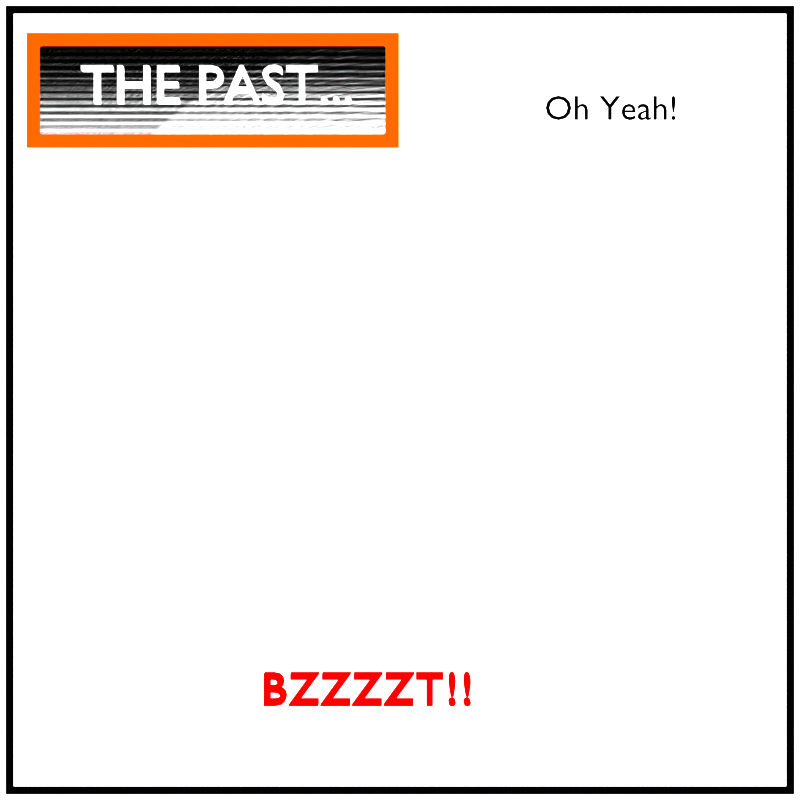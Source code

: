 # Source: comic_default_wip.blend  (saved by Blender 2.92.15; exported with 4.5.12 LTS)
import bpy
from mathutils import Matrix  # noqa: F401  (used for matrix-valued properties, if any)

bpy.ops.wm.read_factory_settings(use_empty=True)
scene = bpy.context.scene
scene.name = 'Cover'

# ---- collections
col_linked_materials = bpy.data.collections.new('Linked Materials'); scene.collection.children.link(col_linked_materials)
col_backstage = bpy.data.collections.new('Backstage'); scene.collection.children.link(col_backstage)

# ---- materials (node trees are filled in below, after node groups)
mat_l_wordballoon = bpy.data.materials.new('L_Wordballoon')
mat_l_wordballoon.use_transparent_shadow = False
mat_l_wordballoonoutlinedark = bpy.data.materials.new('L_WordballoonOutlineDark')
mat_l_wordballoonoutlinedark.use_transparent_shadow = False
mat_l_wordballoonoutlinelight = bpy.data.materials.new('L_WordballoonOutlineLight')
mat_l_wordballoonoutlinelight.use_backface_culling = True
mat_l_wordballoontext = bpy.data.materials.new('L_WordballoonText')
mat_l_wordballoontext.use_backface_culling = True
mat_l_wordballoontext.use_transparent_shadow = False
mat_l_wordballoontext.diffuse_color = (0.0, 0.0, 0.0, 1.0)
mat_l_captionballoon = bpy.data.materials.new('L_CaptionBalloon')
mat_l_captionoutlinedark = bpy.data.materials.new('L_CaptionOutlineDark')
mat_l_captionoutlinedark.use_backface_culling = True
mat_l_captionoutlinelight = bpy.data.materials.new('L_CaptionOutlineLight')
mat_l_captionoutlinelight.use_backface_culling = True
mat_l_captiontext = bpy.data.materials.new('L_CaptionText')
mat_l_captiontext.use_backface_culling = True
mat_l_captiontext.diffuse_color = (0.0, 0.0, 0.0, 1.0)
mat_l_sfxballoon = bpy.data.materials.new('L_SFXBalloon')
mat_l_sfxballoon.use_transparent_shadow = False
mat_l_sfxoutlinedark = bpy.data.materials.new('L_SFXOutlineDark')
mat_l_sfxoutlinedark.use_backface_culling = True
mat_l_sfxoutlinedark.use_transparent_shadow = False
mat_l_sfxoutlinelight = bpy.data.materials.new('L_SFXOutlineLight')
mat_l_sfxoutlinelight.use_backface_culling = True
mat_l_sfxoutlinelight.use_transparent_shadow = False
mat_l_sfxtext = bpy.data.materials.new('L_SFXText')
mat_l_sfxtext.use_backface_culling = True
mat_l_sfxtext.use_transparent_shadow = False
mat_l_sfxtext.diffuse_color = (0.0, 0.0, 0.0, 1.0)
mat_l_border = bpy.data.materials.new('L_Border')
mat_l_border.use_backface_culling = True
mat_l_page = bpy.data.materials.new('L_Page')
mat_l_page.use_backface_culling = True
mat_l_toon = bpy.data.materials.new('L_Toon')
mat_l_toon.use_transparent_shadow = False
mat_l_blacknoshadow = bpy.data.materials.new('L_BlackNoShadow')
mat_l_blacknoshadow.use_backface_culling = True
mat_l_whitenoshadow = bpy.data.materials.new('L_WhiteNoShadow')
mat_l_whitenoshadow.use_backface_culling = True
mat_l_whiteshadow = bpy.data.materials.new('L_WhiteShadow')
mat_l_whiteshadow.use_backface_culling = True
mat_l_whiteshadow.use_transparent_shadow = False
mat_l_blackshadow = bpy.data.materials.new('L_BlackShadow')
mat_l_blackshadow.use_backface_culling = True
mat_l_blackshadow.use_transparent_shadow = False
mat_l_toongradient = bpy.data.materials.new('L_ToonGradient')
mat_l_toongradient.use_transparent_shadow = False
mat_l_outlinelightnoshadow = bpy.data.materials.new('L_OutlineLightNoShadow')
mat_l_outlinelightnoshadow.use_backface_culling = True
mat_l_ink = bpy.data.materials.new('L_Ink')
mat_l_ink.use_transparent_shadow = False

# ---- node groups
ng_mmdtexuv = bpy.data.node_groups.new('MMDTexUV', 'ShaderNodeTree')
_s = ng_mmdtexuv.interface.new_socket(name='Base UV', in_out='OUTPUT', socket_type='NodeSocketVector')
_s.min_value = 0.0
_s.max_value = 0.0
_s = ng_mmdtexuv.interface.new_socket(name='Toon UV', in_out='OUTPUT', socket_type='NodeSocketVector')
_s.min_value = 0.0
_s.max_value = 0.0
_s = ng_mmdtexuv.interface.new_socket(name='Sphere UV', in_out='OUTPUT', socket_type='NodeSocketVector')
_s.min_value = 0.0
_s.max_value = 0.0
_s = ng_mmdtexuv.interface.new_socket(name='SubTex UV', in_out='OUTPUT', socket_type='NodeSocketVector')
_s.min_value = 0.0
_s.max_value = 0.0
_N = ng_mmdtexuv.nodes; _L = ng_mmdtexuv.links
n0 = _N.new('NodeGroupOutput'); n0.name = 'Group Output'; n0.location = (1260, 0)
n1 = _N.new('ShaderNodeTexCoord'); n1.name = 'Texture Coordinate'; n1.location = (0, 0)
n2 = _N.new('ShaderNodeUVMap'); n2.name = 'UV Map'; n2.location = (840, -440)
n2.uv_map = 'UV1'
n3 = _N.new('ShaderNodeVectorTransform'); n3.name = 'Vector Transform'; n3.location = (210, -220)
n3.vector_type = 'NORMAL'
n3.convert_from = 'OBJECT'
n3.convert_to = 'CAMERA'
n4 = _N.new('ShaderNodeMapping'); n4.name = 'Mapping'; n4.location = (420, -220)
n4.inputs[1].default_value = (0.5, 0.5, 0.0)
n4.inputs[3].default_value = (0.5, 0.5, 1.0)
_L.new(n1.outputs[1], n3.inputs[0])
_L.new(n3.outputs[0], n4.inputs[0])
_L.new(n1.outputs[2], n0.inputs[0])
_L.new(n4.outputs[0], n0.inputs[1])
_L.new(n4.outputs[0], n0.inputs[2])
_L.new(n2.outputs[0], n0.inputs[3])
n0.is_active_output = True
ng_auto_smooth = bpy.data.node_groups.new('Auto Smooth', 'GeometryNodeTree')
_s = ng_auto_smooth.interface.new_socket(name='Geometry', in_out='OUTPUT', socket_type='NodeSocketGeometry')
_s = ng_auto_smooth.interface.new_socket(name='Geometry', in_out='INPUT', socket_type='NodeSocketGeometry')
_s = ng_auto_smooth.interface.new_socket(name='Angle', in_out='INPUT', socket_type='NodeSocketFloat')
_s.subtype = 'ANGLE'
_s.min_value = 0.0
_s.max_value = 3.142
ng_auto_smooth.is_modifier = True
_N = ng_auto_smooth.nodes; _L = ng_auto_smooth.links
n0 = _N.new('NodeGroupOutput'); n0.name = 'Group Output'; n0.location = (480, -100)
n1 = _N.new('NodeGroupInput'); n1.name = 'Group Input'; n1.location = (-420, -300)
n2 = _N.new('NodeGroupInput'); n2.name = 'Group Input.001'; n2.location = (-60, -100)
n3 = _N.new('GeometryNodeSetShadeSmooth'); n3.name = 'Set Shade Smooth'; n3.location = (120, -100)
n3.domain = 'EDGE'
n4 = _N.new('GeometryNodeSetShadeSmooth'); n4.name = 'Set Shade Smooth.001'; n4.location = (300, -100)
n5 = _N.new('GeometryNodeInputMeshEdgeAngle'); n5.name = 'Edge Angle'; n5.location = (-420, -220)
n6 = _N.new('GeometryNodeInputEdgeSmooth'); n6.name = 'Is Edge Smooth'; n6.location = (-60, -160)
n7 = _N.new('GeometryNodeInputShadeSmooth'); n7.name = 'Is Face Smooth'; n7.location = (-240, -340)
n8 = _N.new('FunctionNodeBooleanMath'); n8.name = 'Boolean Math'; n8.location = (-60, -220)
n9 = _N.new('FunctionNodeCompare'); n9.name = 'Compare'; n9.location = (-240, -180)
n9.operation = 'LESS_EQUAL'
_L.new(n5.outputs[0], n9.inputs[0])
_L.new(n4.outputs[0], n0.inputs[0])
_L.new(n1.outputs[1], n9.inputs[1])
_L.new(n9.outputs[0], n8.inputs[0])
_L.new(n7.outputs[0], n8.inputs[1])
_L.new(n2.outputs[0], n3.inputs[0])
_L.new(n6.outputs[0], n3.inputs[1])
_L.new(n3.outputs[0], n4.inputs[0])
_L.new(n8.outputs[0], n3.inputs[2])
n0.is_active_output = True

# ---- material node trees
mat_l_wordballoon.use_nodes = True; mat_l_wordballoon.node_tree.nodes.clear()
_N = mat_l_wordballoon.node_tree.nodes; _L = mat_l_wordballoon.node_tree.links
n0 = _N.new('ShaderNodeOutputMaterial'); n0.name = 'Material Output'; n0.location = (300, 300)
n1 = _N.new('ShaderNodeBackground'); n1.name = 'Background'; n1.location = (10, 300)
n1.inputs[0].default_value = (1.0, 1.0, 1.0, 1.0)
_L.new(n1.outputs[0], n0.inputs[0])
n0.is_active_output = True
mat_l_wordballoonoutlinedark.use_nodes = True; mat_l_wordballoonoutlinedark.node_tree.nodes.clear()
_N = mat_l_wordballoonoutlinedark.node_tree.nodes; _L = mat_l_wordballoonoutlinedark.node_tree.links
n0 = _N.new('ShaderNodeOutputMaterial'); n0.name = 'Material Output'; n0.location = (300, 300)
n1 = _N.new('ShaderNodeBackground'); n1.name = 'Background'; n1.location = (10, 300)
n1.inputs[0].default_value = (0.0, 0.0, 0.0, 1.0)
_L.new(n1.outputs[0], n0.inputs[0])
n0.is_active_output = True
mat_l_wordballoonoutlinelight.use_nodes = True; mat_l_wordballoonoutlinelight.node_tree.nodes.clear()
_N = mat_l_wordballoonoutlinelight.node_tree.nodes; _L = mat_l_wordballoonoutlinelight.node_tree.links
n0 = _N.new('ShaderNodeOutputMaterial'); n0.name = 'Material Output'; n0.location = (400, 1500)
n0.target = 'CYCLES'
n1 = _N.new('ShaderNodeBackground'); n1.name = 'Background'; n1.location = (10, 300)
n2 = _N.new('ShaderNodeGroup'); n2.name = 'mmd_tex_uv'; n2.location = (-1050, 950)
n2.node_tree = ng_mmdtexuv
n3 = _N.new('ShaderNodeBackground'); n3.name = 'Background.001'; n3.location = (0, 1500)
n3.inputs[0].default_value = (0.7106, 0.7106, 0.7106, 1.0)
n4 = _N.new('ShaderNodeOutputMaterial'); n4.name = 'Material Output.001'; n4.location = (0, 0)
n4.target = 'EEVEE'
n5 = _N.new('ShaderNodeMixShader'); n5.name = 'Mix Shader'; n5.location = (0, 0)
n5.label = 'Disable Shadow'
n5.hide = True
n6 = _N.new('ShaderNodeLightPath'); n6.name = 'Light Path'; n6.location = (0, 0)
n6.hide = True
n7 = _N.new('ShaderNodeBsdfTransparent'); n7.name = 'Transparent BSDF'; n7.location = (0, 0)
n7.hide = True
_L.new(n3.outputs[0], n0.inputs[0])
_L.new(n3.outputs[0], n5.inputs[1])
_L.new(n5.outputs[0], n4.inputs[0])
_L.new(n6.outputs[1], n5.inputs[0])
_L.new(n7.outputs[0], n5.inputs[2])
n0.is_active_output = True
mat_l_wordballoontext.use_nodes = True; mat_l_wordballoontext.node_tree.nodes.clear()
_N = mat_l_wordballoontext.node_tree.nodes; _L = mat_l_wordballoontext.node_tree.links
n0 = _N.new('ShaderNodeOutputMaterial'); n0.name = 'Material Output'; n0.location = (300, 300)
n1 = _N.new('ShaderNodeBackground'); n1.name = 'Background'; n1.location = (10, 300)
n1.inputs[0].default_value = (0.0, 0.0, 0.0, 1.0)
_L.new(n1.outputs[0], n0.inputs[0])
n0.is_active_output = True
mat_l_captionballoon.use_nodes = True; mat_l_captionballoon.node_tree.nodes.clear()
_N = mat_l_captionballoon.node_tree.nodes; _L = mat_l_captionballoon.node_tree.links
n0 = _N.new('ShaderNodeOutputMaterial'); n0.name = 'Material Output'; n0.location = (300, 300)
n0.target = 'CYCLES'
n1 = _N.new('ShaderNodeBackground'); n1.name = 'Background'; n1.location = (10, 300)
n1.inputs[0].default_value = (0.0, 0.0, 0.0, 1.0)
n2 = _N.new('ShaderNodeOutputMaterial'); n2.name = 'Material Output.001'; n2.location = (0, 0)
n2.target = 'EEVEE'
n3 = _N.new('ShaderNodeMixShader'); n3.name = 'Mix Shader'; n3.location = (0, 0)
n3.label = 'Disable Shadow'
n3.hide = True
n4 = _N.new('ShaderNodeLightPath'); n4.name = 'Light Path'; n4.location = (0, 0)
n4.hide = True
n5 = _N.new('ShaderNodeBsdfTransparent'); n5.name = 'Transparent BSDF'; n5.location = (0, 0)
n5.hide = True
_L.new(n1.outputs[0], n0.inputs[0])
_L.new(n1.outputs[0], n3.inputs[1])
_L.new(n3.outputs[0], n2.inputs[0])
_L.new(n4.outputs[1], n3.inputs[0])
_L.new(n5.outputs[0], n3.inputs[2])
n0.is_active_output = True
mat_l_captionoutlinedark.use_nodes = True; mat_l_captionoutlinedark.node_tree.nodes.clear()
_N = mat_l_captionoutlinedark.node_tree.nodes; _L = mat_l_captionoutlinedark.node_tree.links
n0 = _N.new('ShaderNodeOutputMaterial'); n0.name = 'Material Output'; n0.location = (300, 300)
n0.target = 'CYCLES'
n1 = _N.new('ShaderNodeBackground'); n1.name = 'Background'; n1.location = (10, 300)
n1.inputs[0].default_value = (1.0, 1.0, 1.0, 1.0)
n2 = _N.new('ShaderNodeOutputMaterial'); n2.name = 'Material Output.001'; n2.location = (0, 0)
n2.target = 'EEVEE'
n3 = _N.new('ShaderNodeMixShader'); n3.name = 'Mix Shader'; n3.location = (0, 0)
n3.label = 'Disable Shadow'
n3.hide = True
n4 = _N.new('ShaderNodeLightPath'); n4.name = 'Light Path'; n4.location = (0, 0)
n4.hide = True
n5 = _N.new('ShaderNodeBsdfTransparent'); n5.name = 'Transparent BSDF'; n5.location = (0, 0)
n5.hide = True
_L.new(n1.outputs[0], n0.inputs[0])
_L.new(n1.outputs[0], n3.inputs[1])
_L.new(n3.outputs[0], n2.inputs[0])
_L.new(n4.outputs[1], n3.inputs[0])
_L.new(n5.outputs[0], n3.inputs[2])
n0.is_active_output = True
mat_l_captionoutlinelight.use_nodes = True; mat_l_captionoutlinelight.node_tree.nodes.clear()
_N = mat_l_captionoutlinelight.node_tree.nodes; _L = mat_l_captionoutlinelight.node_tree.links
n0 = _N.new('ShaderNodeOutputMaterial'); n0.name = 'Material Output'; n0.location = (300, 300)
n0.target = 'CYCLES'
n1 = _N.new('ShaderNodeBackground'); n1.name = 'Background'; n1.location = (10, 300)
n1.inputs[0].default_value = (1.0, 0.2086, 0.0, 1.0)
n2 = _N.new('ShaderNodeOutputMaterial'); n2.name = 'Material Output.001'; n2.location = (0, 0)
n2.target = 'EEVEE'
n3 = _N.new('ShaderNodeMixShader'); n3.name = 'Mix Shader'; n3.location = (0, 0)
n3.label = 'Disable Shadow'
n3.hide = True
n4 = _N.new('ShaderNodeLightPath'); n4.name = 'Light Path'; n4.location = (0, 0)
n4.hide = True
n5 = _N.new('ShaderNodeBsdfTransparent'); n5.name = 'Transparent BSDF'; n5.location = (0, 0)
n5.hide = True
_L.new(n1.outputs[0], n0.inputs[0])
_L.new(n1.outputs[0], n3.inputs[1])
_L.new(n3.outputs[0], n2.inputs[0])
_L.new(n4.outputs[1], n3.inputs[0])
_L.new(n5.outputs[0], n3.inputs[2])
n0.is_active_output = True
mat_l_captiontext.use_nodes = True; mat_l_captiontext.node_tree.nodes.clear()
_N = mat_l_captiontext.node_tree.nodes; _L = mat_l_captiontext.node_tree.links
n0 = _N.new('ShaderNodeOutputMaterial'); n0.name = 'Material Output'; n0.location = (300, 300)
n0.target = 'CYCLES'
n1 = _N.new('ShaderNodeBackground'); n1.name = 'Background'; n1.location = (10, 300)
n1.inputs[0].default_value = (1.0, 1.0, 1.0, 1.0)
n2 = _N.new('ShaderNodeOutputMaterial'); n2.name = 'Material Output.001'; n2.location = (0, 0)
n2.target = 'EEVEE'
n3 = _N.new('ShaderNodeMixShader'); n3.name = 'Mix Shader'; n3.location = (0, 0)
n3.label = 'Disable Shadow'
n3.hide = True
n4 = _N.new('ShaderNodeLightPath'); n4.name = 'Light Path'; n4.location = (0, 0)
n4.hide = True
n5 = _N.new('ShaderNodeBsdfTransparent'); n5.name = 'Transparent BSDF'; n5.location = (0, 0)
n5.hide = True
_L.new(n1.outputs[0], n0.inputs[0])
_L.new(n1.outputs[0], n3.inputs[1])
_L.new(n3.outputs[0], n2.inputs[0])
_L.new(n4.outputs[1], n3.inputs[0])
_L.new(n5.outputs[0], n3.inputs[2])
n0.is_active_output = True
mat_l_sfxballoon.use_nodes = True; mat_l_sfxballoon.node_tree.nodes.clear()
_N = mat_l_sfxballoon.node_tree.nodes; _L = mat_l_sfxballoon.node_tree.links
n0 = _N.new('ShaderNodeOutputMaterial'); n0.name = 'Material Output'; n0.location = (300, 300)
n1 = _N.new('ShaderNodeBackground'); n1.name = 'Background'; n1.location = (10, 300)
n1.inputs[0].default_value = (1.0, 1.0, 1.0, 1.0)
_L.new(n1.outputs[0], n0.inputs[0])
n0.is_active_output = True
mat_l_sfxoutlinedark.use_nodes = True; mat_l_sfxoutlinedark.node_tree.nodes.clear()
_N = mat_l_sfxoutlinedark.node_tree.nodes; _L = mat_l_sfxoutlinedark.node_tree.links
n0 = _N.new('ShaderNodeOutputMaterial'); n0.name = 'Material Output'; n0.location = (300, 300)
n1 = _N.new('ShaderNodeBackground'); n1.name = 'Background'; n1.location = (10, 300)
n1.inputs[0].default_value = (0.0, 0.0, 0.0, 1.0)
_L.new(n1.outputs[0], n0.inputs[0])
n0.is_active_output = True
mat_l_sfxoutlinelight.use_nodes = True; mat_l_sfxoutlinelight.node_tree.nodes.clear()
_N = mat_l_sfxoutlinelight.node_tree.nodes; _L = mat_l_sfxoutlinelight.node_tree.links
n0 = _N.new('ShaderNodeOutputMaterial'); n0.name = 'Material Output'; n0.location = (300, 300)
n1 = _N.new('ShaderNodeBackground'); n1.name = 'Background'; n1.location = (10, 300)
n1.inputs[0].default_value = (1.0, 1.0, 1.0, 1.0)
_L.new(n1.outputs[0], n0.inputs[0])
n0.is_active_output = True
mat_l_sfxtext.use_nodes = True; mat_l_sfxtext.node_tree.nodes.clear()
_N = mat_l_sfxtext.node_tree.nodes; _L = mat_l_sfxtext.node_tree.links
n0 = _N.new('ShaderNodeOutputMaterial'); n0.name = 'Material Output'; n0.location = (300, 300)
n1 = _N.new('ShaderNodeBackground'); n1.name = 'Background'; n1.location = (10, 300)
n1.inputs[0].default_value = (0.5533, 0.0, 0.0, 1.0)
_L.new(n1.outputs[0], n0.inputs[0])
n0.is_active_output = True
mat_l_border.use_nodes = True; mat_l_border.node_tree.nodes.clear()
_N = mat_l_border.node_tree.nodes; _L = mat_l_border.node_tree.links
n0 = _N.new('ShaderNodeBackground'); n0.name = 'Background'; n0.location = (0, 0)
n0.label = 'Background'
n0.inputs[0].default_value = (0.0, 0.0, 0.0, 1.0)
n1 = _N.new('ShaderNodeOutputMaterial'); n1.name = 'Material Output'; n1.location = (300, 300)
n1.target = 'CYCLES'
n2 = _N.new('ShaderNodeOutputMaterial'); n2.name = 'Material Output.001'; n2.location = (0, 0)
n2.target = 'EEVEE'
n3 = _N.new('ShaderNodeMixShader'); n3.name = 'Mix Shader'; n3.location = (0, 0)
n3.label = 'Disable Shadow'
n3.hide = True
n4 = _N.new('ShaderNodeLightPath'); n4.name = 'Light Path'; n4.location = (0, 0)
n4.hide = True
n5 = _N.new('ShaderNodeBsdfTransparent'); n5.name = 'Transparent BSDF'; n5.location = (0, 0)
n5.hide = True
_L.new(n0.outputs[0], n1.inputs[0])
_L.new(n0.outputs[0], n3.inputs[1])
_L.new(n3.outputs[0], n2.inputs[0])
_L.new(n4.outputs[1], n3.inputs[0])
_L.new(n5.outputs[0], n3.inputs[2])
n1.is_active_output = True
mat_l_page.use_nodes = True; mat_l_page.node_tree.nodes.clear()
_N = mat_l_page.node_tree.nodes; _L = mat_l_page.node_tree.links
n0 = _N.new('ShaderNodeOutputMaterial'); n0.name = 'Material Output'; n0.location = (300, 300)
n0.target = 'CYCLES'
n1 = _N.new('ShaderNodeBackground'); n1.name = 'Background'; n1.location = (0, 0)
n1.label = 'Background'
n1.inputs[0].default_value = (1.0, 1.0, 1.0, 1.0)
n2 = _N.new('ShaderNodeOutputMaterial'); n2.name = 'Material Output.001'; n2.location = (0, 0)
n2.target = 'EEVEE'
n3 = _N.new('ShaderNodeMixShader'); n3.name = 'Mix Shader'; n3.location = (0, 0)
n3.label = 'Disable Shadow'
n3.hide = True
n4 = _N.new('ShaderNodeLightPath'); n4.name = 'Light Path'; n4.location = (0, 0)
n4.hide = True
n5 = _N.new('ShaderNodeBsdfTransparent'); n5.name = 'Transparent BSDF'; n5.location = (0, 0)
n5.hide = True
_L.new(n1.outputs[0], n0.inputs[0])
_L.new(n1.outputs[0], n3.inputs[1])
_L.new(n3.outputs[0], n2.inputs[0])
_L.new(n4.outputs[1], n3.inputs[0])
_L.new(n5.outputs[0], n3.inputs[2])
n0.is_active_output = True
mat_l_toon.use_nodes = True; mat_l_toon.node_tree.nodes.clear()
_N = mat_l_toon.node_tree.nodes; _L = mat_l_toon.node_tree.links
n0 = _N.new('ShaderNodeOutputMaterial'); n0.name = 'Material Output'; n0.location = (697, 366)
n1 = _N.new('ShaderNodeShaderToRGB'); n1.name = 'Shader to RGB'; n1.location = (-653, -175)
n2 = _N.new('ShaderNodeShaderToRGB'); n2.name = 'Shader to RGB.001'; n2.location = (134, 349)
n3 = _N.new('ShaderNodeMixShader'); n3.name = 'Mix Shader'; n3.location = (-167, 282)
n4 = _N.new('ShaderNodeLightPath'); n4.name = 'Light Path'; n4.location = (-558, 462)
n5 = _N.new('ShaderNodeBsdfDiffuse'); n5.name = 'Diffuse BSDF'; n5.location = (-877, -338)
n5.inputs[0].default_value = (1.0, 1.0, 1.0, 1.0)
n6 = _N.new('ShaderNodeValToRGB'); n6.name = 'ColorRamp'; n6.location = (-451, 1)
n6.color_ramp.interpolation = 'CONSTANT'
while len(n6.color_ramp.elements) > 1: n6.color_ramp.elements.remove(n6.color_ramp.elements[-1])
n6.color_ramp.elements[0].position = 0.0; n6.color_ramp.elements[0].color = (0.0, 0.0, 0.0, 1.0)
_e = n6.color_ramp.elements.new(0.09); _e.color = (1.0, 1.0, 1.0, 1.0)
_L.new(n5.outputs[0], n1.inputs[0])
_L.new(n1.outputs[0], n6.inputs[0])
_L.new(n6.outputs[0], n3.inputs[2])
_L.new(n4.outputs[0], n3.inputs[0])
_L.new(n3.outputs[0], n2.inputs[0])
_L.new(n2.outputs[0], n0.inputs[0])
n0.is_active_output = True
mat_l_blacknoshadow.use_nodes = True; mat_l_blacknoshadow.node_tree.nodes.clear()
_N = mat_l_blacknoshadow.node_tree.nodes; _L = mat_l_blacknoshadow.node_tree.links
n0 = _N.new('ShaderNodeOutputMaterial'); n0.name = 'Material Output'; n0.location = (300, 300)
n0.target = 'CYCLES'
n1 = _N.new('ShaderNodeBackground'); n1.name = 'Background'; n1.location = (0, 0)
n1.label = 'Background'
n1.inputs[0].default_value = (0.0, 0.0, 0.0, 0.0)
n2 = _N.new('ShaderNodeOutputMaterial'); n2.name = 'Material Output.001'; n2.location = (0, 0)
n2.target = 'EEVEE'
n3 = _N.new('ShaderNodeMixShader'); n3.name = 'Mix Shader'; n3.location = (0, 0)
n3.label = 'Disable Shadow'
n3.hide = True
n4 = _N.new('ShaderNodeLightPath'); n4.name = 'Light Path'; n4.location = (0, 0)
n4.hide = True
n5 = _N.new('ShaderNodeBsdfTransparent'); n5.name = 'Transparent BSDF'; n5.location = (0, 0)
n5.hide = True
_L.new(n1.outputs[0], n0.inputs[0])
_L.new(n1.outputs[0], n3.inputs[1])
_L.new(n3.outputs[0], n2.inputs[0])
_L.new(n4.outputs[1], n3.inputs[0])
_L.new(n5.outputs[0], n3.inputs[2])
n0.is_active_output = True
mat_l_whitenoshadow.use_nodes = True; mat_l_whitenoshadow.node_tree.nodes.clear()
_N = mat_l_whitenoshadow.node_tree.nodes; _L = mat_l_whitenoshadow.node_tree.links
n0 = _N.new('ShaderNodeOutputMaterial'); n0.name = 'Material Output'; n0.location = (300, 300)
n0.target = 'CYCLES'
n1 = _N.new('ShaderNodeBackground'); n1.name = 'Background'; n1.location = (0, 0)
n1.label = 'Background'
n1.inputs[0].default_value = (1.0, 1.0, 1.0, 1.0)
n2 = _N.new('ShaderNodeOutputMaterial'); n2.name = 'Material Output.001'; n2.location = (0, 0)
n2.target = 'EEVEE'
n3 = _N.new('ShaderNodeMixShader'); n3.name = 'Mix Shader'; n3.location = (0, 0)
n3.label = 'Disable Shadow'
n3.hide = True
n4 = _N.new('ShaderNodeLightPath'); n4.name = 'Light Path'; n4.location = (0, 0)
n4.hide = True
n5 = _N.new('ShaderNodeBsdfTransparent'); n5.name = 'Transparent BSDF'; n5.location = (0, 0)
n5.hide = True
_L.new(n1.outputs[0], n0.inputs[0])
_L.new(n1.outputs[0], n3.inputs[1])
_L.new(n3.outputs[0], n2.inputs[0])
_L.new(n4.outputs[1], n3.inputs[0])
_L.new(n5.outputs[0], n3.inputs[2])
n0.is_active_output = True
mat_l_whiteshadow.use_nodes = True; mat_l_whiteshadow.node_tree.nodes.clear()
_N = mat_l_whiteshadow.node_tree.nodes; _L = mat_l_whiteshadow.node_tree.links
n0 = _N.new('ShaderNodeOutputMaterial'); n0.name = 'Material Output'; n0.location = (300, 300)
n1 = _N.new('ShaderNodeBackground'); n1.name = 'Background'; n1.location = (0, 0)
n1.label = 'Background'
n1.inputs[0].default_value = (1.0, 1.0, 1.0, 1.0)
_L.new(n1.outputs[0], n0.inputs[0])
n0.is_active_output = True
mat_l_blackshadow.use_nodes = True; mat_l_blackshadow.node_tree.nodes.clear()
_N = mat_l_blackshadow.node_tree.nodes; _L = mat_l_blackshadow.node_tree.links
n0 = _N.new('ShaderNodeOutputMaterial'); n0.name = 'Material Output'; n0.location = (363, 403)
n1 = _N.new('ShaderNodeBackground'); n1.name = 'Background'; n1.location = (177, 337)
n1.inputs[0].default_value = (0.0, 0.0, 0.0, 1.0)
_L.new(n1.outputs[0], n0.inputs[0])
n0.is_active_output = True
mat_l_toongradient.use_nodes = True; mat_l_toongradient.node_tree.nodes.clear()
_N = mat_l_toongradient.node_tree.nodes; _L = mat_l_toongradient.node_tree.links
n0 = _N.new('ShaderNodeMapping'); n0.name = 'Mapping.001'; n0.location = (777, 552)
n0.inputs[1].default_value = (0.0, 0.5, 0.0)
n0.inputs[2].default_value = (0.7854, 0.0, -0.7854)
n1 = _N.new('ShaderNodeVectorTransform'); n1.name = 'Vector Transform.001'; n1.location = (562, 507)
n1.vector_type = 'NORMAL'
n1.convert_from = 'OBJECT'
n1.convert_to = 'CAMERA'
n2 = _N.new('ShaderNodeTexCoord'); n2.name = 'Texture Coordinate.001'; n2.location = (368, 474)
n3 = _N.new('ShaderNodeLightPath'); n3.name = 'Light Path'; n3.location = (461, 125)
n4 = _N.new('ShaderNodeValToRGB'); n4.name = 'ColorRamp'; n4.location = (467, -211)
n4.color_ramp.interpolation = 'CONSTANT'
while len(n4.color_ramp.elements) > 1: n4.color_ramp.elements.remove(n4.color_ramp.elements[-1])
n4.color_ramp.elements[0].position = 0.0; n4.color_ramp.elements[0].color = (0.0, 0.0, 0.0, 1.0)
_e = n4.color_ramp.elements.new(0.09); _e.color = (1.0, 1.0, 1.0, 1.0)
n5 = _N.new('ShaderNodeShaderToRGB'); n5.name = 'Shader to RGB'; n5.location = (284, -367)
n6 = _N.new('ShaderNodeBsdfDiffuse'); n6.name = 'Diffuse BSDF'; n6.location = (90, -413)
n6.inputs[0].default_value = (1.0, 1.0, 1.0, 1.0)
n7 = _N.new('ShaderNodeOutputMaterial'); n7.name = 'Material Output'; n7.location = (1473, 333)
n8 = _N.new('ShaderNodeValToRGB'); n8.name = 'ColorRamp.001'; n8.location = (996, 567)
while len(n8.color_ramp.elements) > 1: n8.color_ramp.elements.remove(n8.color_ramp.elements[-1])
n8.color_ramp.elements[0].position = 0.0; n8.color_ramp.elements[0].color = (0.1175, 0.07839, 0.07839, 1.0)
_e = n8.color_ramp.elements.new(1.0); _e.color = (0.5036, 0.3917, 0.1504, 1.0)
n9 = _N.new('ShaderNodeMixShader'); n9.name = 'Mix Shader'; n9.location = (774, 145)
n10 = _N.new('ShaderNodeShaderToRGB'); n10.name = 'Shader to RGB.001'; n10.location = (991, 202)
n11 = _N.new('ShaderNodeMixShader'); n11.name = 'Mix Shader.001'; n11.location = (1297, 371)
_L.new(n6.outputs[0], n5.inputs[0])
_L.new(n5.outputs[0], n4.inputs[0])
_L.new(n4.outputs[0], n9.inputs[2])
_L.new(n3.outputs[0], n9.inputs[0])
_L.new(n9.outputs[0], n10.inputs[0])
_L.new(n1.outputs[0], n0.inputs[0])
_L.new(n2.outputs[3], n1.inputs[0])
_L.new(n0.outputs[0], n8.inputs[0])
_L.new(n10.outputs[0], n11.inputs[1])
_L.new(n10.outputs[0], n11.inputs[0])
_L.new(n11.outputs[0], n7.inputs[0])
_L.new(n8.outputs[0], n11.inputs[2])
n7.is_active_output = True
mat_l_outlinelightnoshadow.use_nodes = True; mat_l_outlinelightnoshadow.node_tree.nodes.clear()
_N = mat_l_outlinelightnoshadow.node_tree.nodes; _L = mat_l_outlinelightnoshadow.node_tree.links
n0 = _N.new('ShaderNodeMapping'); n0.name = 'Mapping.001'; n0.location = (-338, 792)
n0.inputs[1].default_value = (0.0, 0.5, 0.0)
n0.inputs[2].default_value = (0.7854, 0.0, -0.7854)
n1 = _N.new('ShaderNodeTexCoord'); n1.name = 'Texture Coordinate.001'; n1.location = (-773, 744)
n2 = _N.new('ShaderNodeVectorTransform'); n2.name = 'Vector Transform.001'; n2.location = (-559, 796)
n2.vector_type = 'NORMAL'
n2.convert_from = 'OBJECT'
n2.convert_to = 'CAMERA'
n3 = _N.new('ShaderNodeValToRGB'); n3.name = 'ColorRamp.003'; n3.location = (-155, 952)
while len(n3.color_ramp.elements) > 1: n3.color_ramp.elements.remove(n3.color_ramp.elements[-1])
n3.color_ramp.elements[0].position = 0.0; n3.color_ramp.elements[0].color = (0.1175, 0.07839, 0.07839, 1.0)
_e = n3.color_ramp.elements.new(1.0); _e.color = (0.5036, 0.3917, 0.1504, 1.0)
n4 = _N.new('ShaderNodeOutputMaterial'); n4.name = 'Material Output.001'; n4.location = (143, 991)
n4.target = 'CYCLES'
n5 = _N.new('ShaderNodeOutputMaterial'); n5.name = 'Material Output'; n5.location = (0, 0)
n5.target = 'EEVEE'
n6 = _N.new('ShaderNodeMixShader'); n6.name = 'Mix Shader'; n6.location = (0, 0)
n6.label = 'Disable Shadow'
n6.hide = True
n7 = _N.new('ShaderNodeLightPath'); n7.name = 'Light Path'; n7.location = (0, 0)
n7.hide = True
n8 = _N.new('ShaderNodeBsdfTransparent'); n8.name = 'Transparent BSDF'; n8.location = (0, 0)
n8.hide = True
_L.new(n2.outputs[0], n0.inputs[0])
_L.new(n1.outputs[3], n2.inputs[0])
_L.new(n0.outputs[0], n3.inputs[0])
_L.new(n3.outputs[0], n4.inputs[0])
_L.new(n3.outputs[0], n6.inputs[1])
_L.new(n6.outputs[0], n5.inputs[0])
_L.new(n7.outputs[1], n6.inputs[0])
_L.new(n8.outputs[0], n6.inputs[2])
n4.is_active_output = True
mat_l_ink.use_nodes = True; mat_l_ink.node_tree.nodes.clear()
_N = mat_l_ink.node_tree.nodes; _L = mat_l_ink.node_tree.links
n0 = _N.new('ShaderNodeOutputMaterial'); n0.name = 'Material Output'; n0.location = (697, 366)
n1 = _N.new('ShaderNodeBackground'); n1.name = 'Background'; n1.location = (507, 366)
_L.new(n1.outputs[0], n0.inputs[0])
n0.is_active_output = True

# ---- world
world_l_sky = bpy.data.worlds.new('L_Sky'); scene.world = world_l_sky
world_l_sky.use_nodes = True; world_l_sky.node_tree.nodes.clear()
_N = world_l_sky.node_tree.nodes; _L = world_l_sky.node_tree.links
n0 = _N.new('ShaderNodeBackground'); n0.name = 'Background'; n0.location = (10, 300)
n1 = _N.new('ShaderNodeOutputWorld'); n1.name = 'World Output'; n1.location = (300, 300)
n2 = _N.new('ShaderNodeRGB'); n2.name = 'RGB'; n2.location = (0, 0)
n2.outputs[0].default_value = (0.0, 0.0, 0.0, 1.0)
n3 = _N.new('ShaderNodeLightPath'); n3.name = 'Light Path'; n3.location = (0, 0)
n4 = _N.new('ShaderNodeMixShader'); n4.name = 'Mix Shader'; n4.location = (0, 0)
_L.new(n2.outputs[0], n0.inputs[0])
_L.new(n0.outputs[0], n4.inputs[2])
_L.new(n3.outputs[0], n4.inputs[0])
_L.new(n4.outputs[0], n1.inputs[0])
n1.is_active_output = True
world_l_sky.use_sun_shadow = False
world_l_sky.sun_shadow_jitter_overblur = 0.0

# ---- cameras
cam_camera = bpy.data.cameras.new('Camera')

# ---- lights
light_sun = bpy.data.lights.new('Sun', 'SUN')
light_sun.transmission_factor = 0.0
light_sun.energy = 1.0
light_sun.shadow_soft_size = 0.125

# ---- meshes
me_balloon = bpy.data.meshes.new('Balloon')
me_balloon.from_pydata([(-0.07694, -4.894e-09, 0.1216), (-0.03133, 4.322e-09, -0.1254), (0.203, -1.046e-08, 0.1236), (0.2879, -4.256e-09, 0.07279), (-0.219, -3.724e-09, 0.1108), (-0.2331, 1.038e-08, 0.002924), (-0.2192, 7.343e-09, -0.1005), (-0.2433, 4.382e-09, -0.07388), (0.218, 4e-09, -0.1129), (0.2618, -1.185e-09, -0.07149)], [], [(1, 8, 9, 3, 2, 0, 4, 5, 7, 6)])
_uv = me_balloon.uv_layers.new(name='UVMap')
_uv.uv.foreach_set('vector', [0.0, 0.0, 0.0, 0.0, 0.0, 0.0, 0.0, 0.0, 0.0, 0.0, 0.0, 0.0, 0.0, 0.0, 0.0, 0.0, 0.0, 0.0, 0.0, 0.0])
me_balloon.materials.append(mat_l_wordballoon)
me_balloon.materials.append(mat_l_wordballoonoutlinedark)
me_balloon.materials.append(mat_l_wordballoonoutlinelight)
me_balloon.use_remesh_fix_poles = True
me_balloon.use_remesh_preserve_attributes = False
me_balloon.use_mirror_vertex_groups = False
me_balloon.update()
me_circle_002 = bpy.data.meshes.new('Circle.002')
me_circle_002.from_pydata([(0.3234, -3.928e-09, 0.1173), (0.3234, 1.403e-11, -0.06605), (0.0, -3.586e-09, 0.1173), (0.0, 3.586e-09, -0.06605)], [], [(1, 0, 2, 3)])
_k = {(0, 1): 0.2549, (1, 3): 0.2549, (0, 2): 0.2549}
me_circle_002.attributes.new('crease_edge', 'FLOAT', 'EDGE').data.foreach_set('value', [_k.get((min(e.vertices), max(e.vertices)), 0.0) for e in me_circle_002.edges])
_uv = me_circle_002.uv_layers.new(name='UVMap')
_uv.uv.foreach_set('vector', [0.0, 0.0, 0.0, 0.0, 0.0, 0.0, 0.0, 0.0])
me_circle_002.materials.append(mat_l_captionballoon)
me_circle_002.materials.append(mat_l_captionoutlinedark)
me_circle_002.materials.append(mat_l_captionoutlinelight)
me_circle_002.use_remesh_fix_poles = True
me_circle_002.use_remesh_preserve_attributes = False
me_circle_002.use_mirror_vertex_groups = False
me_circle_002.update()
me_circle_004 = bpy.data.meshes.new('Circle.004')
me_circle_004.from_pydata([(0.2546, 7.346e-09, -0.1144), (0.09937, -1.005e-08, 0.1497), (0.3299, -5.423e-09, 0.04117), (0.2656, -1.258e-08, 0.1505), (-0.3269, 3.236e-09, -0.08386), (-0.0006224, -1.296e-08, 0.1786), (-0.01227, 8.155e-09, -0.09712), (-0.1692, -1.287e-08, 0.1763), (-0.3143, -5.158e-09, 0.0392), (-0.2609, -7.442e-09, 0.1123), (0.1277, 7.147e-09, -0.09139), (0.2448, 5.037e-09, -0.06137), (0.2357, -7.568e-09, 0.07969), (0.1185, -7.622e-09, 0.118), (0.04275, -1.652e-08, 0.1898), (-0.2399, -2.595e-09, -0.00456), (-0.2494, -3.557e-09, 0.04984), (-0.1733, -5.247e-09, 0.0947), (-0.04724, -8.281e-09, 0.1275), (-0.1953, 5.699e-09, -0.08107), (-0.1906, 1.357e-08, -0.1382), (0.07524, 1.624e-08, -0.1582), (-0.1235, 7.459e-09, -0.09194), (-0.04773, 2.072e-08, -0.1902), (0.2922, 1.253e-09, -0.0332), (0.2693, -3.23e-09, 0.0474), (0.1227, -1.319e-08, 0.1731), (0.06474, -9.139e-09, 0.1349), (-0.1637, -7.093e-09, 0.1084), (-0.2659, -6.972e-09, 0.07526), (-0.2685, 4.62e-09, -0.09416), (0.09129, 1.204e-08, -0.1278), (0.1907, 4.115e-09, -0.0904), (0.2759, 5.407e-09, -0.1)], [], [(4, 30, 19, 20, 22, 23, 6, 21, 31, 10, 32, 0, 33, 11, 24, 2, 25, 12, 3, 13, 26, 1, 27, 14, 5, 18, 7, 28, 17, 9, 29, 16, 8, 15)])
_k = {(20, 22): 0.2549, (10, 32): 0.2549, (2, 24): 0.2549, (3, 12): 0.2549, (13, 26): 0.2549, (5, 14): 0.2549, (11, 33): 0.2549, (8, 15): 0.2549, (9, 29): 0.2549, (7, 28): 0.2549, (5, 18): 0.2549, (19, 30): 0.2549, (2, 25): 0.2549, (3, 13): 0.2549, (1, 27): 0.2549, (4, 15): 0.2549, (8, 16): 0.2549, (9, 17): 0.2549, (7, 18): 0.2549, (6, 21): 0.2549, (21, 31): 0.2549, (19, 20): 0.2549, (22, 23): 0.2549, (6, 23): 0.2549, (11, 24): 0.2549, (12, 25): 0.2549, (1, 26): 0.2549, (14, 27): 0.2549, (17, 28): 0.2549, (16, 29): 0.2549, (4, 30): 0.2549, (10, 31): 0.2549, (0, 32): 0.2549, (0, 33): 0.2549}
me_circle_004.attributes.new('crease_edge', 'FLOAT', 'EDGE').data.foreach_set('value', [_k.get((min(e.vertices), max(e.vertices)), 0.0) for e in me_circle_004.edges])
_uv = me_circle_004.uv_layers.new(name='UVMap')
_uv.uv.foreach_set('vector', [0.0, 0.0, 0.0, 0.0, 0.0, 0.0, 0.0, 0.0, 0.0, 0.0, 0.0, 0.0, 0.0, 0.0, 0.0, 0.0, 0.0, 0.0, 0.0, 0.0, 0.0, 0.0, 0.0, 0.0, 0.0, 0.0, 0.0, 0.0, 0.0, 0.0, 0.0, 0.0, 0.0, 0.0, 0.0, 0.0, 0.0, 0.0, 0.0, 0.0, 0.0, 0.0, 0.0, 0.0, 0.0, 0.0, 0.0, 0.0, 0.0, 0.0, 0.0, 0.0, 0.0, 0.0, 0.0, 0.0, 0.0, 0.0, 0.0, 0.0, 0.0, 0.0, 0.0, 0.0, 0.0, 0.0, 0.0, 0.0])
me_circle_004.materials.append(mat_l_sfxballoon)
me_circle_004.materials.append(mat_l_sfxoutlinedark)
me_circle_004.materials.append(mat_l_sfxoutlinelight)
me_circle_004.use_remesh_fix_poles = True
me_circle_004.use_remesh_preserve_attributes = False
me_circle_004.use_mirror_vertex_groups = False
me_circle_004.update()
me_plane = bpy.data.meshes.new('Plane')
me_plane.from_pydata([(-2.139, 3.485e-07, -2.139), (2.139, 3.485e-07, -2.139), (-2.139, -3.485e-07, 2.139), (2.139, -3.485e-07, 2.139), (-0.696, -1.134e-07, 0.696), (-0.696, 1.134e-07, -0.696), (0.696, 1.134e-07, -0.696), (0.696, -1.134e-07, 0.696), (-0.7098, 1.156e-07, -0.7098), (-0.7098, -1.156e-07, 0.7098), (0.7098, 1.156e-07, -0.7098), (0.7098, -1.156e-07, 0.7098)], [], [(8, 9, 2, 0), (10, 8, 0, 1), (11, 10, 1, 3), (9, 11, 3, 2), (4, 7, 11, 9), (7, 6, 10, 11), (6, 5, 8, 10), (5, 4, 9, 8)])
me_plane.polygons.foreach_set('material_index', [1, 1, 1, 1, 0, 0, 0, 0])
_uv = me_plane.uv_layers.new(name='UVMap')
_uv.uv.foreach_set('vector', [0.3341, 0.3341, 0.3341, 0.6659, 0.0, 1.0, 0.0, 0.0, 0.6659, 0.3341, 0.3341, 0.3341, 0.0, 0.0, 1.0, 0.0, 0.6659, 0.6659, 0.6659, 0.3341, 1.0, 0.0, 1.0, 1.0, 0.3341, 0.6659, 0.6659, 0.6659, 1.0, 1.0, 0.0, 1.0, 0.3373, 0.6627, 0.6627, 0.6627, 0.6659, 0.6659, 0.3341, 0.6659, 0.6627, 0.6627, 0.6627, 0.3373, 0.6659, 0.3341, 0.6659, 0.6659, 0.6627, 0.3373, 0.3373, 0.3373, 0.3341, 0.3341, 0.6659, 0.3341, 0.3373, 0.3373, 0.3373, 0.6627, 0.3341, 0.6659, 0.3341, 0.3341])
me_plane.materials.append(mat_l_border)
me_plane.materials.append(mat_l_page)
me_plane.use_remesh_fix_poles = True
me_plane.use_remesh_preserve_attributes = False
me_plane.use_mirror_vertex_groups = False
me_plane.update()
me_geo = bpy.data.meshes.new('geo')
me_geo.from_pydata([(0.0, 0.0, -0.5751), (0.4162, -0.3024, -0.2572), (-0.159, -0.4892, -0.2572), (-0.5144, 0.0, -0.2572), (-0.159, 0.4892, -0.2572), (0.4162, 0.3024, -0.2572), (0.159, -0.4892, 0.2572), (-0.4162, -0.3024, 0.2572), (-0.4162, 0.3024, 0.2572), (0.159, 0.4892, 0.2572), (0.5144, 0.0, 0.2572), (0.0, 0.0, 0.5751), (-0.09343, -0.2876, -0.4892), (0.2446, -0.1777, -0.4892), (0.1512, -0.4653, -0.3024), (0.4892, 0.0, -0.3024), (0.2446, 0.1777, -0.4892), (-0.3024, 0.0, -0.4892), (-0.3958, -0.2876, -0.3024), (-0.09343, 0.2876, -0.4892), (-0.3958, 0.2876, -0.3024), (0.1512, 0.4653, -0.3024), (0.547, -0.1777, 0.0), (0.547, 0.1777, 0.0), (0.0, -0.5751, 0.0), (0.3381, -0.4653, 0.0), (-0.547, -0.1777, 0.0), (-0.3381, -0.4653, 0.0), (-0.3381, 0.4653, 0.0), (-0.547, 0.1777, 0.0), (0.3381, 0.4653, 0.0), (0.0, 0.5751, 0.0), (0.3958, -0.2876, 0.3024), (-0.1512, -0.4653, 0.3024), (-0.4892, 0.0, 0.3024), (-0.1512, 0.4653, 0.3024), (0.3958, 0.2876, 0.3024), (0.09343, -0.2876, 0.4892), (0.3024, 0.0, 0.4892), (-0.2446, -0.1777, 0.4892), (-0.2446, 0.1777, 0.4892), (0.09343, 0.2876, 0.4892)], [], [(0, 13, 12), (1, 13, 15), (0, 12, 17), (0, 17, 19), (0, 19, 16), (1, 15, 22), (2, 14, 24), (3, 18, 26), (4, 20, 28), (5, 21, 30), (1, 22, 25), (2, 24, 27), (3, 26, 29), (4, 28, 31), (5, 30, 23), (6, 32, 37), (7, 33, 39), (8, 34, 40), (9, 35, 41), (10, 36, 38), (38, 41, 11), (38, 36, 41), (36, 9, 41), (41, 40, 11), (41, 35, 40), (35, 8, 40), (40, 39, 11), (40, 34, 39), (34, 7, 39), (39, 37, 11), (39, 33, 37), (33, 6, 37), (37, 38, 11), (37, 32, 38), (32, 10, 38), (23, 36, 10), (23, 30, 36), (30, 9, 36), (31, 35, 9), (31, 28, 35), (28, 8, 35), (29, 34, 8), (29, 26, 34), (26, 7, 34), (27, 33, 7), (27, 24, 33), (24, 6, 33), (25, 32, 6), (25, 22, 32), (22, 10, 32), (30, 31, 9), (30, 21, 31), (21, 4, 31), (28, 29, 8), (28, 20, 29), (20, 3, 29), (26, 27, 7), (26, 18, 27), (18, 2, 27), (24, 25, 6), (24, 14, 25), (14, 1, 25), (22, 23, 10), (22, 15, 23), (15, 5, 23), (16, 21, 5), (16, 19, 21), (19, 4, 21), (19, 20, 4), (19, 17, 20), (17, 3, 20), (17, 18, 3), (17, 12, 18), (12, 2, 18), (15, 16, 5), (15, 13, 16), (13, 0, 16), (12, 14, 2), (12, 13, 14), (13, 1, 14)])
me_geo.polygons.foreach_set('use_smooth', [True] * 80)
_uv = me_geo.uv_layers.new(name='UVMap')
_uv.uv.foreach_set('vector', [0.8182, 0.0, 0.7727, 0.07873, 0.8636, 0.07873, 0.7273, 0.1575, 0.6818, 0.07873, 0.6364, 0.1575, 0.09091, 0.0, 0.04545, 0.07873, 0.1364, 0.07873, 0.2727, 0.0, 0.2273, 0.07873, 0.3182, 0.07873, 0.4545, 0.0, 0.4091, 0.07873, 0.5, 0.07873, 0.7273, 0.1575, 0.6364, 0.1575, 0.6818, 0.2362, 0.9091, 0.1575, 0.8182, 0.1575, 0.8636, 0.2362, 0.1818, 0.1575, 0.09091, 0.1575, 0.1364, 0.2362, 0.3636, 0.1575, 0.2727, 0.1575, 0.3182, 0.2362, 0.5455, 0.1575, 0.4545, 0.1575, 0.5, 0.2362, 0.7273, 0.1575, 0.6818, 0.2362, 0.7727, 0.2362, 0.9091, 0.1575, 0.8636, 0.2362, 0.9545, 0.2362, 0.1818, 0.1575, 0.1364, 0.2362, 0.2273, 0.2362, 0.3636, 0.1575, 0.3182, 0.2362, 0.4091, 0.2362, 0.5455, 0.1575, 0.5, 0.2362, 0.5909, 0.2362, 0.8182, 0.3149, 0.7273, 0.3149, 0.7727, 0.3937, 1.0, 0.3149, 0.9091, 0.3149, 0.9545, 0.3937, 0.2727, 0.3149, 0.1818, 0.3149, 0.2273, 0.3937, 0.4545, 0.3149, 0.3636, 0.3149, 0.4091, 0.3937, 0.6364, 0.3149, 0.5455, 0.3149, 0.5909, 0.3937, 0.5909, 0.3937, 0.5, 0.3937, 0.5455, 0.4724, 0.5909, 0.3937, 0.5455, 0.3149, 0.5, 0.3937, 0.5455, 0.3149, 0.4545, 0.3149, 0.5, 0.3937, 0.4091, 0.3937, 0.3182, 0.3937, 0.3636, 0.4724, 0.4091, 0.3937, 0.3636, 0.3149, 0.3182, 0.3937, 0.3636, 0.3149, 0.2727, 0.3149, 0.3182, 0.3937, 0.2273, 0.3937, 0.1364, 0.3937, 0.1818, 0.4724, 0.2273, 0.3937, 0.1818, 0.3149, 0.1364, 0.3937, 0.1818, 0.3149, 0.09091, 0.3149, 0.1364, 0.3937, 0.9545, 0.3937, 0.8636, 0.3937, 0.9091, 0.4724, 0.9545, 0.3937, 0.9091, 0.3149, 0.8636, 0.3937, 0.9091, 0.3149, 0.8182, 0.3149, 0.8636, 0.3937, 0.7727, 0.3937, 0.6818, 0.3937, 0.7273, 0.4724, 0.7727, 0.3937, 0.7273, 0.3149, 0.6818, 0.3937, 0.7273, 0.3149, 0.6364, 0.3149, 0.6818, 0.3937, 0.5909, 0.2362, 0.5455, 0.3149, 0.6364, 0.3149, 0.5909, 0.2362, 0.5, 0.2362, 0.5455, 0.3149, 0.5, 0.2362, 0.4545, 0.3149, 0.5455, 0.3149, 0.4091, 0.2362, 0.3636, 0.3149, 0.4545, 0.3149, 0.4091, 0.2362, 0.3182, 0.2362, 0.3636, 0.3149, 0.3182, 0.2362, 0.2727, 0.3149, 0.3636, 0.3149, 0.2273, 0.2362, 0.1818, 0.3149, 0.2727, 0.3149, 0.2273, 0.2362, 0.1364, 0.2362, 0.1818, 0.3149, 0.1364, 0.2362, 0.09091, 0.3149, 0.1818, 0.3149, 0.9545, 0.2362, 0.9091, 0.3149, 1.0, 0.3149, 0.9545, 0.2362, 0.8636, 0.2362, 0.9091, 0.3149, 0.8636, 0.2362, 0.8182, 0.3149, 0.9091, 0.3149, 0.7727, 0.2362, 0.7273, 0.3149, 0.8182, 0.3149, 0.7727, 0.2362, 0.6818, 0.2362, 0.7273, 0.3149, 0.6818, 0.2362, 0.6364, 0.3149, 0.7273, 0.3149, 0.5, 0.2362, 0.4091, 0.2362, 0.4545, 0.3149, 0.5, 0.2362, 0.4545, 0.1575, 0.4091, 0.2362, 0.4545, 0.1575, 0.3636, 0.1575, 0.4091, 0.2362, 0.3182, 0.2362, 0.2273, 0.2362, 0.2727, 0.3149, 0.3182, 0.2362, 0.2727, 0.1575, 0.2273, 0.2362, 0.2727, 0.1575, 0.1818, 0.1575, 0.2273, 0.2362, 0.1364, 0.2362, 0.04545, 0.2362, 0.09091, 0.3149, 0.1364, 0.2362, 0.09091, 0.1575, 0.04545, 0.2362, 0.09091, 0.1575, 0.0, 0.1575, 0.04545, 0.2362, 0.8636, 0.2362, 0.7727, 0.2362, 0.8182, 0.3149, 0.8636, 0.2362, 0.8182, 0.1575, 0.7727, 0.2362, 0.8182, 0.1575, 0.7273, 0.1575, 0.7727, 0.2362, 0.6818, 0.2362, 0.5909, 0.2362, 0.6364, 0.3149, 0.6818, 0.2362, 0.6364, 0.1575, 0.5909, 0.2362, 0.6364, 0.1575, 0.5455, 0.1575, 0.5909, 0.2362, 0.5, 0.07873, 0.4545, 0.1575, 0.5455, 0.1575, 0.5, 0.07873, 0.4091, 0.07873, 0.4545, 0.1575, 0.4091, 0.07873, 0.3636, 0.1575, 0.4545, 0.1575, 0.3182, 0.07873, 0.2727, 0.1575, 0.3636, 0.1575, 0.3182, 0.07873, 0.2273, 0.07873, 0.2727, 0.1575, 0.2273, 0.07873, 0.1818, 0.1575, 0.2727, 0.1575, 0.1364, 0.07873, 0.09091, 0.1575, 0.1818, 0.1575, 0.1364, 0.07873, 0.04545, 0.07873, 0.09091, 0.1575, 0.04545, 0.07873, 0.0, 0.1575, 0.09091, 0.1575, 0.6364, 0.1575, 0.5909, 0.07873, 0.5455, 0.1575, 0.6364, 0.1575, 0.6818, 0.07873, 0.5909, 0.07873, 0.6818, 0.07873, 0.6364, 0.0, 0.5909, 0.07873, 0.8636, 0.07873, 0.8182, 0.1575, 0.9091, 0.1575, 0.8636, 0.07873, 0.7727, 0.07873, 0.8182, 0.1575, 0.7727, 0.07873, 0.7273, 0.1575, 0.8182, 0.1575])
me_geo.materials.append(mat_l_toon)
me_geo.materials.append(mat_l_blacknoshadow)
me_geo.materials.append(mat_l_whitenoshadow)
me_geo.use_remesh_fix_poles = True
me_geo.use_remesh_preserve_attributes = False
me_geo.use_mirror_vertex_groups = False
me_geo.update()
me_cube = bpy.data.meshes.new('Cube')
me_cube.from_pydata([(-1.0, -1.0, -1.0), (-1.0, -1.0, 1.0), (-1.0, 1.0, -1.0), (-1.0, 1.0, 1.0), (1.0, -1.0, -1.0), (1.0, -1.0, 1.0), (1.0, 1.0, -1.0), (1.0, 1.0, 1.0)], [], [(0, 1, 3, 2), (2, 3, 7, 6), (6, 7, 5, 4), (4, 5, 1, 0), (2, 6, 4, 0), (7, 3, 1, 5)])
_uv = me_cube.uv_layers.new(name='UVMap')
_uv.uv.foreach_set('vector', [0.375, 0.0, 0.625, 0.0, 0.625, 0.25, 0.375, 0.25, 0.375, 0.25, 0.625, 0.25, 0.625, 0.5, 0.375, 0.5, 0.375, 0.5, 0.625, 0.5, 0.625, 0.75, 0.375, 0.75, 0.375, 0.75, 0.625, 0.75, 0.625, 1.0, 0.375, 1.0, 0.125, 0.5, 0.375, 0.5, 0.375, 0.75, 0.125, 0.75, 0.625, 0.5, 0.875, 0.5, 0.875, 0.75, 0.625, 0.75])
me_cube.materials.append(mat_l_whitenoshadow)
me_cube.use_remesh_fix_poles = True
me_cube.use_remesh_preserve_attributes = False
me_cube.use_mirror_vertex_groups = False
me_cube.update()
me_cube_001 = bpy.data.meshes.new('Cube.001')
me_cube_001.from_pydata([(-1.0, -1.0, -1.0), (-1.0, -1.0, 1.0), (-1.0, 1.0, -1.0), (-1.0, 1.0, 1.0), (1.0, -1.0, -1.0), (1.0, -1.0, 1.0), (1.0, 1.0, -1.0), (1.0, 1.0, 1.0)], [], [(0, 1, 3, 2), (2, 3, 7, 6), (6, 7, 5, 4), (4, 5, 1, 0), (2, 6, 4, 0), (7, 3, 1, 5)])
_uv = me_cube_001.uv_layers.new(name='UVMap')
_uv.uv.foreach_set('vector', [0.375, 0.0, 0.625, 0.0, 0.625, 0.25, 0.375, 0.25, 0.375, 0.25, 0.625, 0.25, 0.625, 0.5, 0.375, 0.5, 0.375, 0.5, 0.625, 0.5, 0.625, 0.75, 0.375, 0.75, 0.375, 0.75, 0.625, 0.75, 0.625, 1.0, 0.375, 1.0, 0.125, 0.5, 0.375, 0.5, 0.375, 0.75, 0.125, 0.75, 0.625, 0.5, 0.875, 0.5, 0.875, 0.75, 0.625, 0.75])
me_cube_001.materials.append(mat_l_blacknoshadow)
me_cube_001.use_remesh_fix_poles = True
me_cube_001.use_remesh_preserve_attributes = False
me_cube_001.use_mirror_vertex_groups = False
me_cube_001.update()
me_cube_002 = bpy.data.meshes.new('Cube.002')
me_cube_002.from_pydata([(-1.0, -1.0, -1.0), (-1.0, -1.0, 1.0), (-1.0, 1.0, -1.0), (-1.0, 1.0, 1.0), (1.0, -1.0, -1.0), (1.0, -1.0, 1.0), (1.0, 1.0, -1.0), (1.0, 1.0, 1.0)], [], [(0, 1, 3, 2), (2, 3, 7, 6), (6, 7, 5, 4), (4, 5, 1, 0), (2, 6, 4, 0), (7, 3, 1, 5)])
_uv = me_cube_002.uv_layers.new(name='UVMap')
_uv.uv.foreach_set('vector', [0.375, 0.0, 0.625, 0.0, 0.625, 0.25, 0.375, 0.25, 0.375, 0.25, 0.625, 0.25, 0.625, 0.5, 0.375, 0.5, 0.375, 0.5, 0.625, 0.5, 0.625, 0.75, 0.375, 0.75, 0.375, 0.75, 0.625, 0.75, 0.625, 1.0, 0.375, 1.0, 0.125, 0.5, 0.375, 0.5, 0.375, 0.75, 0.125, 0.75, 0.625, 0.5, 0.875, 0.5, 0.875, 0.75, 0.625, 0.75])
me_cube_002.materials.append(mat_l_whiteshadow)
me_cube_002.use_remesh_fix_poles = True
me_cube_002.use_remesh_preserve_attributes = False
me_cube_002.use_mirror_vertex_groups = False
me_cube_002.update()
me_cube_003 = bpy.data.meshes.new('Cube.003')
me_cube_003.from_pydata([(-1.0, -1.0, -1.0), (-1.0, -1.0, 1.0), (-1.0, 1.0, -1.0), (-1.0, 1.0, 1.0), (1.0, -1.0, -1.0), (1.0, -1.0, 1.0), (1.0, 1.0, -1.0), (1.0, 1.0, 1.0)], [], [(0, 1, 3, 2), (2, 3, 7, 6), (6, 7, 5, 4), (4, 5, 1, 0), (2, 6, 4, 0), (7, 3, 1, 5)])
_uv = me_cube_003.uv_layers.new(name='UVMap')
_uv.uv.foreach_set('vector', [0.375, 0.0, 0.625, 0.0, 0.625, 0.25, 0.375, 0.25, 0.375, 0.25, 0.625, 0.25, 0.625, 0.5, 0.375, 0.5, 0.375, 0.5, 0.625, 0.5, 0.625, 0.75, 0.375, 0.75, 0.375, 0.75, 0.625, 0.75, 0.625, 1.0, 0.375, 1.0, 0.125, 0.5, 0.375, 0.5, 0.375, 0.75, 0.125, 0.75, 0.625, 0.5, 0.875, 0.5, 0.875, 0.75, 0.625, 0.75])
me_cube_003.materials.append(mat_l_blackshadow)
me_cube_003.use_remesh_fix_poles = True
me_cube_003.use_remesh_preserve_attributes = False
me_cube_003.use_mirror_vertex_groups = False
me_cube_003.update()
me_geo_001 = bpy.data.meshes.new('geo.001')
me_geo_001.from_pydata([(0.0, 0.0, -0.5751), (0.4162, -0.3024, -0.2572), (-0.159, -0.4892, -0.2572), (-0.5144, 0.0, -0.2572), (-0.159, 0.4892, -0.2572), (0.4162, 0.3024, -0.2572), (0.159, -0.4892, 0.2572), (-0.4162, -0.3024, 0.2572), (-0.4162, 0.3024, 0.2572), (0.159, 0.4892, 0.2572), (0.5144, 0.0, 0.2572), (0.0, 0.0, 0.5751), (-0.09343, -0.2876, -0.4892), (0.2446, -0.1777, -0.4892), (0.1512, -0.4653, -0.3024), (0.4892, 0.0, -0.3024), (0.2446, 0.1777, -0.4892), (-0.3024, 0.0, -0.4892), (-0.3958, -0.2876, -0.3024), (-0.09343, 0.2876, -0.4892), (-0.3958, 0.2876, -0.3024), (0.1512, 0.4653, -0.3024), (0.547, -0.1777, 0.0), (0.547, 0.1777, 0.0), (0.0, -0.5751, 0.0), (0.3381, -0.4653, 0.0), (-0.547, -0.1777, 0.0), (-0.3381, -0.4653, 0.0), (-0.3381, 0.4653, 0.0), (-0.547, 0.1777, 0.0), (0.3381, 0.4653, 0.0), (0.0, 0.5751, 0.0), (0.3958, -0.2876, 0.3024), (-0.1512, -0.4653, 0.3024), (-0.4892, 0.0, 0.3024), (-0.1512, 0.4653, 0.3024), (0.3958, 0.2876, 0.3024), (0.09343, -0.2876, 0.4892), (0.3024, 0.0, 0.4892), (-0.2446, -0.1777, 0.4892), (-0.2446, 0.1777, 0.4892), (0.09343, 0.2876, 0.4892)], [], [(0, 13, 12), (1, 13, 15), (0, 12, 17), (0, 17, 19), (0, 19, 16), (1, 15, 22), (2, 14, 24), (3, 18, 26), (4, 20, 28), (5, 21, 30), (1, 22, 25), (2, 24, 27), (3, 26, 29), (4, 28, 31), (5, 30, 23), (6, 32, 37), (7, 33, 39), (8, 34, 40), (9, 35, 41), (10, 36, 38), (38, 41, 11), (38, 36, 41), (36, 9, 41), (41, 40, 11), (41, 35, 40), (35, 8, 40), (40, 39, 11), (40, 34, 39), (34, 7, 39), (39, 37, 11), (39, 33, 37), (33, 6, 37), (37, 38, 11), (37, 32, 38), (32, 10, 38), (23, 36, 10), (23, 30, 36), (30, 9, 36), (31, 35, 9), (31, 28, 35), (28, 8, 35), (29, 34, 8), (29, 26, 34), (26, 7, 34), (27, 33, 7), (27, 24, 33), (24, 6, 33), (25, 32, 6), (25, 22, 32), (22, 10, 32), (30, 31, 9), (30, 21, 31), (21, 4, 31), (28, 29, 8), (28, 20, 29), (20, 3, 29), (26, 27, 7), (26, 18, 27), (18, 2, 27), (24, 25, 6), (24, 14, 25), (14, 1, 25), (22, 23, 10), (22, 15, 23), (15, 5, 23), (16, 21, 5), (16, 19, 21), (19, 4, 21), (19, 20, 4), (19, 17, 20), (17, 3, 20), (17, 18, 3), (17, 12, 18), (12, 2, 18), (15, 16, 5), (15, 13, 16), (13, 0, 16), (12, 14, 2), (12, 13, 14), (13, 1, 14)])
me_geo_001.polygons.foreach_set('use_smooth', [True] * 80)
_uv = me_geo_001.uv_layers.new(name='UVMap')
_uv.uv.foreach_set('vector', [0.8182, 0.0, 0.7727, 0.07873, 0.8636, 0.07873, 0.7273, 0.1575, 0.6818, 0.07873, 0.6364, 0.1575, 0.09091, 0.0, 0.04545, 0.07873, 0.1364, 0.07873, 0.2727, 0.0, 0.2273, 0.07873, 0.3182, 0.07873, 0.4545, 0.0, 0.4091, 0.07873, 0.5, 0.07873, 0.7273, 0.1575, 0.6364, 0.1575, 0.6818, 0.2362, 0.9091, 0.1575, 0.8182, 0.1575, 0.8636, 0.2362, 0.1818, 0.1575, 0.09091, 0.1575, 0.1364, 0.2362, 0.3636, 0.1575, 0.2727, 0.1575, 0.3182, 0.2362, 0.5455, 0.1575, 0.4545, 0.1575, 0.5, 0.2362, 0.7273, 0.1575, 0.6818, 0.2362, 0.7727, 0.2362, 0.9091, 0.1575, 0.8636, 0.2362, 0.9545, 0.2362, 0.1818, 0.1575, 0.1364, 0.2362, 0.2273, 0.2362, 0.3636, 0.1575, 0.3182, 0.2362, 0.4091, 0.2362, 0.5455, 0.1575, 0.5, 0.2362, 0.5909, 0.2362, 0.8182, 0.3149, 0.7273, 0.3149, 0.7727, 0.3937, 1.0, 0.3149, 0.9091, 0.3149, 0.9545, 0.3937, 0.2727, 0.3149, 0.1818, 0.3149, 0.2273, 0.3937, 0.4545, 0.3149, 0.3636, 0.3149, 0.4091, 0.3937, 0.6364, 0.3149, 0.5455, 0.3149, 0.5909, 0.3937, 0.5909, 0.3937, 0.5, 0.3937, 0.5455, 0.4724, 0.5909, 0.3937, 0.5455, 0.3149, 0.5, 0.3937, 0.5455, 0.3149, 0.4545, 0.3149, 0.5, 0.3937, 0.4091, 0.3937, 0.3182, 0.3937, 0.3636, 0.4724, 0.4091, 0.3937, 0.3636, 0.3149, 0.3182, 0.3937, 0.3636, 0.3149, 0.2727, 0.3149, 0.3182, 0.3937, 0.2273, 0.3937, 0.1364, 0.3937, 0.1818, 0.4724, 0.2273, 0.3937, 0.1818, 0.3149, 0.1364, 0.3937, 0.1818, 0.3149, 0.09091, 0.3149, 0.1364, 0.3937, 0.9545, 0.3937, 0.8636, 0.3937, 0.9091, 0.4724, 0.9545, 0.3937, 0.9091, 0.3149, 0.8636, 0.3937, 0.9091, 0.3149, 0.8182, 0.3149, 0.8636, 0.3937, 0.7727, 0.3937, 0.6818, 0.3937, 0.7273, 0.4724, 0.7727, 0.3937, 0.7273, 0.3149, 0.6818, 0.3937, 0.7273, 0.3149, 0.6364, 0.3149, 0.6818, 0.3937, 0.5909, 0.2362, 0.5455, 0.3149, 0.6364, 0.3149, 0.5909, 0.2362, 0.5, 0.2362, 0.5455, 0.3149, 0.5, 0.2362, 0.4545, 0.3149, 0.5455, 0.3149, 0.4091, 0.2362, 0.3636, 0.3149, 0.4545, 0.3149, 0.4091, 0.2362, 0.3182, 0.2362, 0.3636, 0.3149, 0.3182, 0.2362, 0.2727, 0.3149, 0.3636, 0.3149, 0.2273, 0.2362, 0.1818, 0.3149, 0.2727, 0.3149, 0.2273, 0.2362, 0.1364, 0.2362, 0.1818, 0.3149, 0.1364, 0.2362, 0.09091, 0.3149, 0.1818, 0.3149, 0.9545, 0.2362, 0.9091, 0.3149, 1.0, 0.3149, 0.9545, 0.2362, 0.8636, 0.2362, 0.9091, 0.3149, 0.8636, 0.2362, 0.8182, 0.3149, 0.9091, 0.3149, 0.7727, 0.2362, 0.7273, 0.3149, 0.8182, 0.3149, 0.7727, 0.2362, 0.6818, 0.2362, 0.7273, 0.3149, 0.6818, 0.2362, 0.6364, 0.3149, 0.7273, 0.3149, 0.5, 0.2362, 0.4091, 0.2362, 0.4545, 0.3149, 0.5, 0.2362, 0.4545, 0.1575, 0.4091, 0.2362, 0.4545, 0.1575, 0.3636, 0.1575, 0.4091, 0.2362, 0.3182, 0.2362, 0.2273, 0.2362, 0.2727, 0.3149, 0.3182, 0.2362, 0.2727, 0.1575, 0.2273, 0.2362, 0.2727, 0.1575, 0.1818, 0.1575, 0.2273, 0.2362, 0.1364, 0.2362, 0.04545, 0.2362, 0.09091, 0.3149, 0.1364, 0.2362, 0.09091, 0.1575, 0.04545, 0.2362, 0.09091, 0.1575, 0.0, 0.1575, 0.04545, 0.2362, 0.8636, 0.2362, 0.7727, 0.2362, 0.8182, 0.3149, 0.8636, 0.2362, 0.8182, 0.1575, 0.7727, 0.2362, 0.8182, 0.1575, 0.7273, 0.1575, 0.7727, 0.2362, 0.6818, 0.2362, 0.5909, 0.2362, 0.6364, 0.3149, 0.6818, 0.2362, 0.6364, 0.1575, 0.5909, 0.2362, 0.6364, 0.1575, 0.5455, 0.1575, 0.5909, 0.2362, 0.5, 0.07873, 0.4545, 0.1575, 0.5455, 0.1575, 0.5, 0.07873, 0.4091, 0.07873, 0.4545, 0.1575, 0.4091, 0.07873, 0.3636, 0.1575, 0.4545, 0.1575, 0.3182, 0.07873, 0.2727, 0.1575, 0.3636, 0.1575, 0.3182, 0.07873, 0.2273, 0.07873, 0.2727, 0.1575, 0.2273, 0.07873, 0.1818, 0.1575, 0.2727, 0.1575, 0.1364, 0.07873, 0.09091, 0.1575, 0.1818, 0.1575, 0.1364, 0.07873, 0.04545, 0.07873, 0.09091, 0.1575, 0.04545, 0.07873, 0.0, 0.1575, 0.09091, 0.1575, 0.6364, 0.1575, 0.5909, 0.07873, 0.5455, 0.1575, 0.6364, 0.1575, 0.6818, 0.07873, 0.5909, 0.07873, 0.6818, 0.07873, 0.6364, 0.0, 0.5909, 0.07873, 0.8636, 0.07873, 0.8182, 0.1575, 0.9091, 0.1575, 0.8636, 0.07873, 0.7727, 0.07873, 0.8182, 0.1575, 0.7727, 0.07873, 0.7273, 0.1575, 0.8182, 0.1575])
me_geo_001.materials.append(mat_l_toongradient)
me_geo_001.materials.append(mat_l_blacknoshadow)
me_geo_001.materials.append(mat_l_outlinelightnoshadow)
me_geo_001.use_remesh_fix_poles = True
me_geo_001.use_remesh_preserve_attributes = False
me_geo_001.use_mirror_vertex_groups = False
me_geo_001.update()
me_plane_001 = bpy.data.meshes.new('Plane.001')
me_plane_001.from_pydata([(-0.696, -1.134e-07, 0.696), (-0.696, 1.134e-07, -0.696), (0.696, 1.134e-07, -0.696), (0.696, -1.134e-07, 0.696)], [], [(0, 1, 2, 3)])
_uv = me_plane_001.uv_layers.new(name='UVMap')
_uv.uv.foreach_set('vector', [0.0, 0.0, 0.0, 0.0, 0.0, 0.0, 0.0, 0.0])
me_plane_001.materials.append(mat_l_page)
me_plane_001.use_remesh_fix_poles = True
me_plane_001.use_remesh_preserve_attributes = False
me_plane_001.use_mirror_vertex_groups = False
me_plane_001.update()
me_geo_002 = bpy.data.meshes.new('geo.002')
me_geo_002.from_pydata([(0.0, 0.0, -0.5751), (0.4162, -0.3024, -0.2572), (-0.159, -0.4892, -0.2572), (-0.5144, 0.0, -0.2572), (-0.159, 0.4892, -0.2572), (0.4162, 0.3024, -0.2572), (0.159, -0.4892, 0.2572), (-0.4162, -0.3024, 0.2572), (-0.4162, 0.3024, 0.2572), (0.159, 0.4892, 0.2572), (0.5144, 0.0, 0.2572), (0.0, 0.0, 0.5751), (-0.09343, -0.2876, -0.4892), (0.2446, -0.1777, -0.4892), (0.1512, -0.4653, -0.3024), (0.4892, 0.0, -0.3024), (0.2446, 0.1777, -0.4892), (-0.3024, 0.0, -0.4892), (-0.3958, -0.2876, -0.3024), (-0.09343, 0.2876, -0.4892), (-0.3958, 0.2876, -0.3024), (0.1512, 0.4653, -0.3024), (0.547, -0.1777, 0.0), (0.547, 0.1777, 0.0), (0.0, -0.5751, 0.0), (0.3381, -0.4653, 0.0), (-0.547, -0.1777, 0.0), (-0.3381, -0.4653, 0.0), (-0.3381, 0.4653, 0.0), (-0.547, 0.1777, 0.0), (0.3381, 0.4653, 0.0), (0.0, 0.5751, 0.0), (0.3958, -0.2876, 0.3024), (-0.1512, -0.4653, 0.3024), (-0.4892, 0.0, 0.3024), (-0.1512, 0.4653, 0.3024), (0.3958, 0.2876, 0.3024), (0.09343, -0.2876, 0.4892), (0.3024, 0.0, 0.4892), (-0.2446, -0.1777, 0.4892), (-0.2446, 0.1777, 0.4892), (0.09343, 0.2876, 0.4892)], [], [(0, 13, 12), (1, 13, 15), (0, 12, 17), (0, 17, 19), (0, 19, 16), (1, 15, 22), (2, 14, 24), (3, 18, 26), (4, 20, 28), (5, 21, 30), (1, 22, 25), (2, 24, 27), (3, 26, 29), (4, 28, 31), (5, 30, 23), (6, 32, 37), (7, 33, 39), (8, 34, 40), (9, 35, 41), (10, 36, 38), (38, 41, 11), (38, 36, 41), (36, 9, 41), (41, 40, 11), (41, 35, 40), (35, 8, 40), (40, 39, 11), (40, 34, 39), (34, 7, 39), (39, 37, 11), (39, 33, 37), (33, 6, 37), (37, 38, 11), (37, 32, 38), (32, 10, 38), (23, 36, 10), (23, 30, 36), (30, 9, 36), (31, 35, 9), (31, 28, 35), (28, 8, 35), (29, 34, 8), (29, 26, 34), (26, 7, 34), (27, 33, 7), (27, 24, 33), (24, 6, 33), (25, 32, 6), (25, 22, 32), (22, 10, 32), (30, 31, 9), (30, 21, 31), (21, 4, 31), (28, 29, 8), (28, 20, 29), (20, 3, 29), (26, 27, 7), (26, 18, 27), (18, 2, 27), (24, 25, 6), (24, 14, 25), (14, 1, 25), (22, 23, 10), (22, 15, 23), (15, 5, 23), (16, 21, 5), (16, 19, 21), (19, 4, 21), (19, 20, 4), (19, 17, 20), (17, 3, 20), (17, 18, 3), (17, 12, 18), (12, 2, 18), (15, 16, 5), (15, 13, 16), (13, 0, 16), (12, 14, 2), (12, 13, 14), (13, 1, 14)])
me_geo_002.polygons.foreach_set('use_smooth', [True] * 80)
_uv = me_geo_002.uv_layers.new(name='UVMap')
_uv.uv.foreach_set('vector', [0.8182, 0.0, 0.7727, 0.07873, 0.8636, 0.07873, 0.7273, 0.1575, 0.6818, 0.07873, 0.6364, 0.1575, 0.09091, 0.0, 0.04545, 0.07873, 0.1364, 0.07873, 0.2727, 0.0, 0.2273, 0.07873, 0.3182, 0.07873, 0.4545, 0.0, 0.4091, 0.07873, 0.5, 0.07873, 0.7273, 0.1575, 0.6364, 0.1575, 0.6818, 0.2362, 0.9091, 0.1575, 0.8182, 0.1575, 0.8636, 0.2362, 0.1818, 0.1575, 0.09091, 0.1575, 0.1364, 0.2362, 0.3636, 0.1575, 0.2727, 0.1575, 0.3182, 0.2362, 0.5455, 0.1575, 0.4545, 0.1575, 0.5, 0.2362, 0.7273, 0.1575, 0.6818, 0.2362, 0.7727, 0.2362, 0.9091, 0.1575, 0.8636, 0.2362, 0.9545, 0.2362, 0.1818, 0.1575, 0.1364, 0.2362, 0.2273, 0.2362, 0.3636, 0.1575, 0.3182, 0.2362, 0.4091, 0.2362, 0.5455, 0.1575, 0.5, 0.2362, 0.5909, 0.2362, 0.8182, 0.3149, 0.7273, 0.3149, 0.7727, 0.3937, 1.0, 0.3149, 0.9091, 0.3149, 0.9545, 0.3937, 0.2727, 0.3149, 0.1818, 0.3149, 0.2273, 0.3937, 0.4545, 0.3149, 0.3636, 0.3149, 0.4091, 0.3937, 0.6364, 0.3149, 0.5455, 0.3149, 0.5909, 0.3937, 0.5909, 0.3937, 0.5, 0.3937, 0.5455, 0.4724, 0.5909, 0.3937, 0.5455, 0.3149, 0.5, 0.3937, 0.5455, 0.3149, 0.4545, 0.3149, 0.5, 0.3937, 0.4091, 0.3937, 0.3182, 0.3937, 0.3636, 0.4724, 0.4091, 0.3937, 0.3636, 0.3149, 0.3182, 0.3937, 0.3636, 0.3149, 0.2727, 0.3149, 0.3182, 0.3937, 0.2273, 0.3937, 0.1364, 0.3937, 0.1818, 0.4724, 0.2273, 0.3937, 0.1818, 0.3149, 0.1364, 0.3937, 0.1818, 0.3149, 0.09091, 0.3149, 0.1364, 0.3937, 0.9545, 0.3937, 0.8636, 0.3937, 0.9091, 0.4724, 0.9545, 0.3937, 0.9091, 0.3149, 0.8636, 0.3937, 0.9091, 0.3149, 0.8182, 0.3149, 0.8636, 0.3937, 0.7727, 0.3937, 0.6818, 0.3937, 0.7273, 0.4724, 0.7727, 0.3937, 0.7273, 0.3149, 0.6818, 0.3937, 0.7273, 0.3149, 0.6364, 0.3149, 0.6818, 0.3937, 0.5909, 0.2362, 0.5455, 0.3149, 0.6364, 0.3149, 0.5909, 0.2362, 0.5, 0.2362, 0.5455, 0.3149, 0.5, 0.2362, 0.4545, 0.3149, 0.5455, 0.3149, 0.4091, 0.2362, 0.3636, 0.3149, 0.4545, 0.3149, 0.4091, 0.2362, 0.3182, 0.2362, 0.3636, 0.3149, 0.3182, 0.2362, 0.2727, 0.3149, 0.3636, 0.3149, 0.2273, 0.2362, 0.1818, 0.3149, 0.2727, 0.3149, 0.2273, 0.2362, 0.1364, 0.2362, 0.1818, 0.3149, 0.1364, 0.2362, 0.09091, 0.3149, 0.1818, 0.3149, 0.9545, 0.2362, 0.9091, 0.3149, 1.0, 0.3149, 0.9545, 0.2362, 0.8636, 0.2362, 0.9091, 0.3149, 0.8636, 0.2362, 0.8182, 0.3149, 0.9091, 0.3149, 0.7727, 0.2362, 0.7273, 0.3149, 0.8182, 0.3149, 0.7727, 0.2362, 0.6818, 0.2362, 0.7273, 0.3149, 0.6818, 0.2362, 0.6364, 0.3149, 0.7273, 0.3149, 0.5, 0.2362, 0.4091, 0.2362, 0.4545, 0.3149, 0.5, 0.2362, 0.4545, 0.1575, 0.4091, 0.2362, 0.4545, 0.1575, 0.3636, 0.1575, 0.4091, 0.2362, 0.3182, 0.2362, 0.2273, 0.2362, 0.2727, 0.3149, 0.3182, 0.2362, 0.2727, 0.1575, 0.2273, 0.2362, 0.2727, 0.1575, 0.1818, 0.1575, 0.2273, 0.2362, 0.1364, 0.2362, 0.04545, 0.2362, 0.09091, 0.3149, 0.1364, 0.2362, 0.09091, 0.1575, 0.04545, 0.2362, 0.09091, 0.1575, 0.0, 0.1575, 0.04545, 0.2362, 0.8636, 0.2362, 0.7727, 0.2362, 0.8182, 0.3149, 0.8636, 0.2362, 0.8182, 0.1575, 0.7727, 0.2362, 0.8182, 0.1575, 0.7273, 0.1575, 0.7727, 0.2362, 0.6818, 0.2362, 0.5909, 0.2362, 0.6364, 0.3149, 0.6818, 0.2362, 0.6364, 0.1575, 0.5909, 0.2362, 0.6364, 0.1575, 0.5455, 0.1575, 0.5909, 0.2362, 0.5, 0.07873, 0.4545, 0.1575, 0.5455, 0.1575, 0.5, 0.07873, 0.4091, 0.07873, 0.4545, 0.1575, 0.4091, 0.07873, 0.3636, 0.1575, 0.4545, 0.1575, 0.3182, 0.07873, 0.2727, 0.1575, 0.3636, 0.1575, 0.3182, 0.07873, 0.2273, 0.07873, 0.2727, 0.1575, 0.2273, 0.07873, 0.1818, 0.1575, 0.2727, 0.1575, 0.1364, 0.07873, 0.09091, 0.1575, 0.1818, 0.1575, 0.1364, 0.07873, 0.04545, 0.07873, 0.09091, 0.1575, 0.04545, 0.07873, 0.0, 0.1575, 0.09091, 0.1575, 0.6364, 0.1575, 0.5909, 0.07873, 0.5455, 0.1575, 0.6364, 0.1575, 0.6818, 0.07873, 0.5909, 0.07873, 0.6818, 0.07873, 0.6364, 0.0, 0.5909, 0.07873, 0.8636, 0.07873, 0.8182, 0.1575, 0.9091, 0.1575, 0.8636, 0.07873, 0.7727, 0.07873, 0.8182, 0.1575, 0.7727, 0.07873, 0.7273, 0.1575, 0.8182, 0.1575])
me_geo_002.materials.append(mat_l_ink)
me_geo_002.materials.append(mat_l_blacknoshadow)
me_geo_002.materials.append(mat_l_whitenoshadow)
me_geo_002.use_remesh_fix_poles = True
me_geo_002.use_remesh_preserve_attributes = False
me_geo_002.use_mirror_vertex_groups = False
me_geo_002.update()
me_l_colorpalettegeo_template = bpy.data.meshes.new('L_ColorPaletteGeo.TEMPLATE')
me_l_colorpalettegeo_template.from_pydata([(-1.0, -1.0, 0.0), (1.0, -1.0, 0.0), (-1.0, 1.0, 0.0), (1.0, 1.0, 0.0), (-1.0, 0.6, 0.0), (-1.0, 0.2, 0.0), (-1.0, -0.2, 0.0), (-1.0, -0.6, 0.0), (-0.6, -1.0, 0.0), (-0.2, -1.0, 0.0), (0.2, -1.0, 0.0), (0.6, -1.0, 0.0), (1.0, -0.6, 0.0), (1.0, -0.2, 0.0), (1.0, 0.2, 0.0), (1.0, 0.6, 0.0), (0.6, 1.0, 0.0), (0.2, 1.0, 0.0), (-0.2, 1.0, 0.0), (-0.6, 1.0, 0.0), (-0.6, -0.6, 0.0), (-0.6, -0.2, 0.0), (-0.6, 0.2, 0.0), (-0.6, 0.6, 0.0), (-0.2, -0.6, 0.0), (-0.2, -0.2, 0.0), (-0.2, 0.2, 0.0), (-0.2, 0.6, 0.0), (0.2, -0.6, 0.0), (0.2, -0.2, 0.0), (0.2, 0.2, 0.0), (0.2, 0.6, 0.0), (0.6, -0.6, 0.0), (0.6, -0.2, 0.0), (0.6, 0.2, 0.0), (0.6, 0.6, 0.0)], [], [(35, 15, 3, 16), (4, 23, 19, 2), (23, 27, 18, 19), (27, 31, 17, 18), (31, 35, 16, 17), (0, 8, 20, 7), (7, 20, 21, 6), (6, 21, 22, 5), (5, 22, 23, 4), (8, 9, 24, 20), (20, 24, 25, 21), (21, 25, 26, 22), (22, 26, 27, 23), (9, 10, 28, 24), (24, 28, 29, 25), (25, 29, 30, 26), (26, 30, 31, 27), (10, 11, 32, 28), (28, 32, 33, 29), (29, 33, 34, 30), (30, 34, 35, 31), (11, 1, 12, 32), (32, 12, 13, 33), (33, 13, 14, 34), (34, 14, 15, 35)])
me_l_colorpalettegeo_template.polygons.foreach_set('material_index', [4, 0, 1, 2, 3, 21, 16, 10, 5, 11, 17, 11, 6, 11, 18, 12, 7, 11, 19, 13, 8, 11, 20, 15, 9])
_uv = me_l_colorpalettegeo_template.uv_layers.new(name='UVMap')
_uv.uv.foreach_set('vector', [0.8, 0.8, 1.0, 0.8, 1.0, 1.0, 0.8, 1.0, 0.0, 0.8, 0.2, 0.8, 0.2, 1.0, 0.0, 1.0, 0.2, 0.8, 0.4, 0.8, 0.4, 1.0, 0.2, 1.0, 0.4, 0.8, 0.6, 0.8, 0.6, 1.0, 0.4, 1.0, 0.6, 0.8, 0.8, 0.8, 0.8, 1.0, 0.6, 1.0, 0.0, 0.0, 0.2, 0.0, 0.2, 0.2, 0.0, 0.2, 0.0, 0.2, 0.2, 0.2, 0.2, 0.4, 0.0, 0.4, 0.0, 0.4, 0.2, 0.4, 0.2, 0.6, 0.0, 0.6, 0.0, 0.6, 0.2, 0.6, 0.2, 0.8, 0.0, 0.8, 0.2, 0.0, 0.4, 0.0, 0.4, 0.2, 0.2, 0.2, 0.2, 0.2, 0.4, 0.2, 0.4, 0.4, 0.2, 0.4, 0.2, 0.4, 0.4, 0.4, 0.4, 0.6, 0.2, 0.6, 0.2, 0.6, 0.4, 0.6, 0.4, 0.8, 0.2, 0.8, 0.4, 0.0, 0.6, 0.0, 0.6, 0.2, 0.4, 0.2, 0.4, 0.2, 0.6, 0.2, 0.6, 0.4, 0.4, 0.4, 0.4, 0.4, 0.6, 0.4, 0.6, 0.6, 0.4, 0.6, 0.4, 0.6, 0.6, 0.6, 0.6, 0.8, 0.4, 0.8, 0.6, 0.0, 0.8, 0.0, 0.8, 0.2, 0.6, 0.2, 0.6, 0.2, 0.8, 0.2, 0.8, 0.4, 0.6, 0.4, 0.6, 0.4, 0.8, 0.4, 0.8, 0.6, 0.6, 0.6, 0.6, 0.6, 0.8, 0.6, 0.8, 0.8, 0.6, 0.8, 0.8, 0.0, 1.0, 0.0, 1.0, 0.2, 0.8, 0.2, 0.8, 0.2, 1.0, 0.2, 1.0, 0.4, 0.8, 0.4, 0.8, 0.4, 1.0, 0.4, 1.0, 0.6, 0.8, 0.6, 0.8, 0.6, 1.0, 0.6, 1.0, 0.8, 0.8, 0.8])
me_l_colorpalettegeo_template.materials.append(mat_l_blacknoshadow)
me_l_colorpalettegeo_template.materials.append(mat_l_blackshadow)
me_l_colorpalettegeo_template.materials.append(mat_l_border)
me_l_colorpalettegeo_template.materials.append(mat_l_captionballoon)
me_l_colorpalettegeo_template.materials.append(mat_l_captionoutlinedark)
me_l_colorpalettegeo_template.materials.append(mat_l_captionoutlinelight)
me_l_colorpalettegeo_template.materials.append(mat_l_ink)
me_l_colorpalettegeo_template.materials.append(mat_l_outlinelightnoshadow)
me_l_colorpalettegeo_template.materials.append(mat_l_sfxballoon)
me_l_colorpalettegeo_template.materials.append(mat_l_sfxoutlinedark)
me_l_colorpalettegeo_template.materials.append(mat_l_sfxoutlinelight)
me_l_colorpalettegeo_template.materials.append(mat_l_toon)
me_l_colorpalettegeo_template.materials.append(mat_l_toongradient)
me_l_colorpalettegeo_template.materials.append(mat_l_whitenoshadow)
me_l_colorpalettegeo_template.materials.append(mat_l_whiteshadow)
me_l_colorpalettegeo_template.materials.append(mat_l_wordballoon)
me_l_colorpalettegeo_template.materials.append(mat_l_wordballoonoutlinedark)
me_l_colorpalettegeo_template.materials.append(mat_l_wordballoonoutlinelight)
me_l_colorpalettegeo_template.materials.append(mat_l_wordballoontext)
me_l_colorpalettegeo_template.materials.append(mat_l_page)
me_l_colorpalettegeo_template.materials.append(mat_l_captiontext)
me_l_colorpalettegeo_template.materials.append(mat_l_sfxtext)
me_l_colorpalettegeo_template.use_remesh_fix_poles = True
me_l_colorpalettegeo_template.use_remesh_preserve_attributes = False
me_l_colorpalettegeo_template.use_mirror_vertex_groups = False
me_l_colorpalettegeo_template.update()
me_circle_001 = bpy.data.meshes.new('Circle.001')
me_circle_001.from_pydata([(0.0, -21.7, 0.0), (4.234, -21.28, 0.0), (8.305, -20.05, 0.0), (12.06, -18.04, 0.0), (15.35, -15.35, 0.0), (18.04, -12.06, 0.0), (20.05, -8.305, 0.0), (21.28, -4.234, 0.0), (21.7, -1.638e-06, 0.0), (21.28, 4.234, 0.0), (20.05, 8.305, 0.0), (18.04, 12.06, 0.0), (15.35, 15.35, 0.0), (12.06, 18.04, 0.0), (8.305, 20.05, 0.0), (4.234, 21.28, 0.0), (-7.071e-06, 21.7, 0.0), (-4.234, 21.28, 0.0), (-8.305, 20.05, 0.0), (-12.06, 18.04, 0.0), (-15.35, 15.35, 0.0), (-18.04, 12.06, 0.0), (-20.05, 8.305, 0.0), (-21.28, 4.234, 0.0), (-21.7, -2.096e-05, 0.0), (-21.28, -4.234, 0.0), (-20.05, -8.305, 0.0), (-18.04, -12.06, 0.0), (-15.35, -15.35, 0.0), (-12.06, -18.04, 0.0), (-8.305, -20.05, 0.0), (-4.234, -21.28, 0.0), (3.417, -17.18, 0.0), (0.817, -4.107, 0.0), (2.983, -15.0, 0.0), (2.55, -12.82, 0.0), (2.117, -10.64, 0.0), (1.684, -8.464, 0.0), (1.25, -6.286, 0.0), (1.603, -3.869, 0.0), (6.702, -16.18, 0.0), (2.453, -5.921, 0.0), (3.302, -7.973, 0.0), (4.152, -10.02, 0.0), (5.002, -12.08, 0.0), (5.852, -14.13, 0.0), (2.327, -3.482, 0.0), (9.73, -14.56, 0.0), (3.561, -5.329, 0.0), (4.794, -7.175, 0.0), (6.028, -9.022, 0.0), (7.262, -10.87, 0.0), (8.496, -12.72, 0.0), (2.961, -2.961, 0.0), (12.38, -12.38, 0.0), (4.532, -4.532, 0.0), (6.102, -6.102, 0.0), (7.673, -7.673, 0.0), (9.243, -9.243, 0.0), (10.81, -10.81, 0.0), (3.482, -2.327, 0.0), (14.56, -9.73, 0.0), (5.329, -3.561, 0.0), (7.175, -4.794, 0.0), (9.022, -6.028, 0.0), (10.87, -7.262, 0.0), (12.72, -8.496, 0.0), (3.869, -1.603, 0.0), (16.18, -6.702, 0.0), (5.921, -2.453, 0.0), (7.973, -3.302, 0.0), (10.02, -4.152, 0.0), (12.08, -5.002, 0.0), (14.13, -5.852, 0.0), (4.107, -0.817, 0.0), (17.18, -3.417, 0.0), (6.286, -1.25, 0.0), (8.464, -1.684, 0.0), (10.64, -2.117, 0.0), (12.82, -2.55, 0.0), (15.0, -2.983, 0.0), (4.188, -2.494e-08, 0.0), (17.51, -1.253e-06, 0.0), (6.409, -2.296e-07, 0.0), (8.63, -4.342e-07, 0.0), (10.85, -6.388e-07, 0.0), (13.07, -8.434e-07, 0.0), (15.29, -1.048e-06, 0.0), (4.107, 0.817, 0.0), (17.18, 3.417, 0.0), (6.286, 1.25, 0.0), (8.464, 1.684, 0.0), (10.64, 2.117, 0.0), (12.82, 2.55, 0.0), (15.0, 2.983, 0.0), (3.869, 1.603, 0.0), (16.18, 6.702, 0.0), (5.921, 2.453, 0.0), (7.973, 3.302, 0.0), (10.02, 4.152, 0.0), (12.08, 5.002, 0.0), (14.13, 5.852, 0.0), (3.482, 2.327, 0.0), (14.56, 9.73, 0.0), (5.329, 3.561, 0.0), (7.175, 4.794, 0.0), (9.022, 6.028, 0.0), (10.87, 7.262, 0.0), (12.72, 8.496, 0.0), (2.961, 2.961, 0.0), (12.38, 12.38, 0.0), (4.532, 4.532, 0.0), (6.102, 6.102, 0.0), (7.673, 7.673, 0.0), (9.243, 9.243, 0.0), (10.81, 10.81, 0.0), (2.327, 3.482, 0.0), (9.73, 14.56, 0.0), (3.561, 5.329, 0.0), (4.794, 7.175, 0.0), (6.028, 9.022, 0.0), (7.262, 10.87, 0.0), (8.496, 12.72, 0.0), (1.603, 3.869, 0.0), (6.702, 16.18, 0.0), (2.453, 5.921, 0.0), (3.302, 7.973, 0.0), (4.152, 10.02, 0.0), (5.002, 12.08, 0.0), (5.852, 14.13, 0.0), (0.817, 4.107, 0.0), (3.417, 17.18, 0.0), (1.25, 6.286, 0.0), (1.684, 8.464, 0.0), (2.117, 10.64, 0.0), (2.55, 12.82, 0.0), (2.983, 15.0, 0.0), (-1.521e-06, 4.188, 0.0), (-5.744e-06, 17.51, 0.0), (-2.224e-06, 6.409, 0.0), (-2.928e-06, 8.63, 0.0), (-3.632e-06, 10.85, 0.0), (-4.336e-06, 13.07, 0.0), (-5.04e-06, 15.29, 0.0), (-0.817, 4.107, 0.0), (-3.417, 17.18, 0.0), (-1.25, 6.286, 0.0), (-1.684, 8.464, 0.0), (-2.117, 10.64, 0.0), (-2.55, 12.82, 0.0), (-2.984, 15.0, 0.0), (-1.603, 3.869, 0.0), (-6.702, 16.18, 0.0), (-2.453, 5.921, 0.0), (-3.302, 7.973, 0.0), (-4.152, 10.02, 0.0), (-5.002, 12.08, 0.0), (-5.852, 14.13, 0.0), (-2.327, 3.482, 0.0), (-9.73, 14.56, 0.0), (-3.561, 5.329, 0.0), (-4.794, 7.175, 0.0), (-6.028, 9.022, 0.0), (-7.262, 10.87, 0.0), (-8.496, 12.72, 0.0), (-2.961, 2.961, 0.0), (-12.38, 12.38, 0.0), (-4.532, 4.532, 0.0), (-6.102, 6.102, 0.0), (-7.673, 7.673, 0.0), (-9.243, 9.243, 0.0), (-10.81, 10.81, 0.0), (-3.482, 2.327, 0.0), (-14.56, 9.73, 0.0), (-5.329, 3.561, 0.0), (-7.175, 4.794, 0.0), (-9.022, 6.028, 0.0), (-10.87, 7.262, 0.0), (-12.72, 8.496, 0.0), (-3.869, 1.603, 0.0), (-16.18, 6.702, 0.0), (-5.921, 2.453, 0.0), (-7.973, 3.302, 0.0), (-10.02, 4.152, 0.0), (-12.08, 5.002, 0.0), (-14.13, 5.852, 0.0), (-4.107, 0.817, 0.0), (-17.18, 3.417, 0.0), (-6.286, 1.25, 0.0), (-8.464, 1.684, 0.0), (-10.64, 2.117, 0.0), (-12.82, 2.55, 0.0), (-15.0, 2.983, 0.0), (-4.188, -3.752e-06, 0.0), (-17.51, -1.684e-05, 0.0), (-6.409, -5.934e-06, 0.0), (-8.63, -8.116e-06, 0.0), (-10.85, -1.03e-05, 0.0), (-13.07, -1.248e-05, 0.0), (-15.29, -1.466e-05, 0.0), (-4.107, -0.817, 0.0), (-17.18, -3.417, 0.0), (-6.286, -1.25, 0.0), (-8.464, -1.684, 0.0), (-10.64, -2.117, 0.0), (-12.82, -2.55, 0.0), (-15.0, -2.984, 0.0), (-3.869, -1.603, 0.0), (-16.18, -6.702, 0.0), (-5.921, -2.453, 0.0), (-7.973, -3.302, 0.0), (-10.02, -4.152, 0.0), (-12.08, -5.002, 0.0), (-14.13, -5.852, 0.0), (-3.482, -2.327, 0.0), (-14.56, -9.73, 0.0), (-5.329, -3.561, 0.0), (-7.175, -4.794, 0.0), (-9.022, -6.028, 0.0), (-10.87, -7.262, 0.0), (-12.72, -8.496, 0.0), (-2.961, -2.961, 0.0), (-12.38, -12.38, 0.0), (-4.532, -4.532, 0.0), (-6.102, -6.102, 0.0), (-7.673, -7.673, 0.0), (-9.243, -9.243, 0.0), (-10.81, -10.81, 0.0), (-2.327, -3.482, 0.0), (-9.73, -14.56, 0.0), (-3.56, -5.329, 0.0), (-4.794, -7.175, 0.0), (-6.028, -9.022, 0.0), (-7.262, -10.87, 0.0), (-8.496, -12.72, 0.0), (-1.603, -3.869, 0.0), (-6.702, -16.18, 0.0), (-2.453, -5.921, 0.0), (-3.302, -7.973, 0.0), (-4.152, -10.02, 0.0), (-5.002, -12.08, 0.0), (-5.852, -14.13, 0.0), (-0.817, -4.107, 0.0), (-3.417, -17.18, 0.0), (-1.25, -6.286, 0.0), (-1.684, -8.464, 0.0), (-2.117, -10.64, 0.0), (-2.55, -12.82, 0.0), (-2.983, -15.0, 0.0), (-1.56e-07, -4.188, 0.0), (-3.73e-08, -17.51, 0.0), (-1.362e-07, -6.409, 0.0), (-1.164e-07, -8.63, 0.0), (-9.666e-08, -10.85, 0.0), (-7.687e-08, -13.07, 0.0), (-5.709e-08, -15.29, 0.0), (0.0, -1.889e-06, 0.0), (-2.094, -2.821e-06, 0.0), (2.094, -9.568e-07, 0.0), (-7.801e-08, -2.094, 0.0), (-7.603e-07, 2.094, 0.0), (-1.047, 1.047, 0.0), (-1.047, -1.047, 0.0), (1.047, -1.047, 0.0), (1.047, 1.047, 0.0), (-2.004, -2.004, 0.0), (-2.004, 2.004, 0.0), (2.004, 2.004, 0.0), (2.004, -2.004, 0.0), (1.183, 2.42, 0.0), (-1.183, 2.42, 0.0), (-1.183, -2.42, 0.0), (1.183, -2.42, 0.0), (2.42, -1.183, 0.0), (2.42, 1.183, 0.0), (-2.42, 1.183, 0.0), (-2.42, -1.183, 0.0)], [], [(2, 3, 47, 40), (3, 4, 54, 47), (4, 5, 61, 54), (5, 6, 68, 61), (6, 7, 75, 68), (7, 8, 82, 75), (8, 9, 89, 82), (9, 10, 96, 89), (10, 11, 103, 96), (11, 12, 110, 103), (12, 13, 117, 110), (13, 14, 124, 117), (14, 15, 131, 124), (15, 16, 138, 131), (16, 17, 145, 138), (17, 18, 152, 145), (18, 19, 159, 152), (19, 20, 166, 159), (20, 21, 173, 166), (21, 22, 180, 173), (22, 23, 187, 180), (23, 24, 194, 187), (24, 25, 201, 194), (25, 26, 208, 201), (26, 27, 215, 208), (27, 28, 222, 215), (28, 29, 229, 222), (29, 30, 236, 229), (30, 31, 243, 236), (31, 0, 250, 243), (0, 1, 32, 250), (130, 269, 123), (33, 249, 251, 38), (38, 251, 252, 37), (37, 252, 253, 36), (36, 253, 254, 35), (35, 254, 255, 34), (34, 255, 250, 32), (249, 242, 244, 251), (251, 244, 245, 252), (252, 245, 246, 253), (253, 246, 247, 254), (254, 247, 248, 255), (255, 248, 243, 250), (242, 235, 237, 244), (244, 237, 238, 245), (245, 238, 239, 246), (246, 239, 240, 247), (247, 240, 241, 248), (248, 241, 236, 243), (235, 228, 230, 237), (237, 230, 231, 238), (238, 231, 232, 239), (239, 232, 233, 240), (240, 233, 234, 241), (241, 234, 229, 236), (228, 221, 223, 230), (230, 223, 224, 231), (231, 224, 225, 232), (232, 225, 226, 233), (233, 226, 227, 234), (234, 227, 222, 229), (221, 214, 216, 223), (223, 216, 217, 224), (224, 217, 218, 225), (225, 218, 219, 226), (226, 219, 220, 227), (227, 220, 215, 222), (214, 207, 209, 216), (216, 209, 210, 217), (217, 210, 211, 218), (218, 211, 212, 219), (219, 212, 213, 220), (220, 213, 208, 215), (207, 200, 202, 209), (209, 202, 203, 210), (210, 203, 204, 211), (211, 204, 205, 212), (212, 205, 206, 213), (213, 206, 201, 208), (200, 193, 195, 202), (202, 195, 196, 203), (203, 196, 197, 204), (204, 197, 198, 205), (205, 198, 199, 206), (206, 199, 194, 201), (193, 186, 188, 195), (195, 188, 189, 196), (196, 189, 190, 197), (197, 190, 191, 198), (198, 191, 192, 199), (199, 192, 187, 194), (186, 179, 181, 188), (188, 181, 182, 189), (189, 182, 183, 190), (190, 183, 184, 191), (191, 184, 185, 192), (192, 185, 180, 187), (179, 172, 174, 181), (181, 174, 175, 182), (182, 175, 176, 183), (183, 176, 177, 184), (184, 177, 178, 185), (185, 178, 173, 180), (172, 165, 167, 174), (174, 167, 168, 175), (175, 168, 169, 176), (176, 169, 170, 177), (177, 170, 171, 178), (178, 171, 166, 173), (165, 158, 160, 167), (167, 160, 161, 168), (168, 161, 162, 169), (169, 162, 163, 170), (170, 163, 164, 171), (171, 164, 159, 166), (158, 151, 153, 160), (160, 153, 154, 161), (161, 154, 155, 162), (162, 155, 156, 163), (163, 156, 157, 164), (164, 157, 152, 159), (151, 144, 146, 153), (153, 146, 147, 154), (154, 147, 148, 155), (155, 148, 149, 156), (156, 149, 150, 157), (157, 150, 145, 152), (144, 137, 139, 146), (146, 139, 140, 147), (147, 140, 141, 148), (148, 141, 142, 149), (149, 142, 143, 150), (150, 143, 138, 145), (137, 130, 132, 139), (139, 132, 133, 140), (140, 133, 134, 141), (141, 134, 135, 142), (142, 135, 136, 143), (143, 136, 131, 138), (130, 123, 125, 132), (132, 125, 126, 133), (133, 126, 127, 134), (134, 127, 128, 135), (135, 128, 129, 136), (136, 129, 124, 131), (123, 116, 118, 125), (125, 118, 119, 126), (126, 119, 120, 127), (127, 120, 121, 128), (128, 121, 122, 129), (129, 122, 117, 124), (116, 109, 111, 118), (118, 111, 112, 119), (119, 112, 113, 120), (120, 113, 114, 121), (121, 114, 115, 122), (122, 115, 110, 117), (109, 102, 104, 111), (111, 104, 105, 112), (112, 105, 106, 113), (113, 106, 107, 114), (114, 107, 108, 115), (115, 108, 103, 110), (102, 95, 97, 104), (104, 97, 98, 105), (105, 98, 99, 106), (106, 99, 100, 107), (107, 100, 101, 108), (108, 101, 96, 103), (95, 88, 90, 97), (97, 90, 91, 98), (98, 91, 92, 99), (99, 92, 93, 100), (100, 93, 94, 101), (101, 94, 89, 96), (88, 81, 83, 90), (90, 83, 84, 91), (91, 84, 85, 92), (92, 85, 86, 93), (93, 86, 87, 94), (94, 87, 82, 89), (81, 74, 76, 83), (83, 76, 77, 84), (84, 77, 78, 85), (85, 78, 79, 86), (86, 79, 80, 87), (87, 80, 75, 82), (74, 67, 69, 76), (76, 69, 70, 77), (77, 70, 71, 78), (78, 71, 72, 79), (79, 72, 73, 80), (80, 73, 68, 75), (67, 60, 62, 69), (69, 62, 63, 70), (70, 63, 64, 71), (71, 64, 65, 72), (72, 65, 66, 73), (73, 66, 61, 68), (60, 53, 55, 62), (62, 55, 56, 63), (63, 56, 57, 64), (64, 57, 58, 65), (65, 58, 59, 66), (66, 59, 54, 61), (53, 46, 48, 55), (55, 48, 49, 56), (56, 49, 50, 57), (57, 50, 51, 58), (58, 51, 52, 59), (59, 52, 47, 54), (46, 39, 41, 48), (48, 41, 42, 49), (49, 42, 43, 50), (50, 43, 44, 51), (51, 44, 45, 52), (52, 45, 40, 47), (39, 33, 38, 41), (41, 38, 37, 42), (42, 37, 36, 43), (43, 36, 35, 44), (44, 35, 34, 45), (45, 34, 32, 40), (1, 2, 40, 32), (256, 258, 264), (266, 261, 260, 270), (256, 260, 261), (265, 262, 257, 276), (74, 273, 67), (256, 257, 262), (265, 271, 259, 262), (256, 259, 263), (102, 274, 95), (259, 272, 268, 263), (264, 267, 269, 260), (144, 270, 260, 137), (242, 249, 259, 271), (46, 272, 39), (263, 268, 273, 258), (264, 258, 274, 267), (172, 275, 266, 165), (275, 257, 261, 266), (200, 276, 257, 193), (228, 271, 265, 221), (228, 235, 271), (272, 33, 39), (214, 276, 207), (235, 242, 271), (221, 265, 276, 214), (186, 275, 179), (193, 257, 275, 186), (158, 270, 151), (275, 172, 179), (165, 266, 270, 158), (269, 130, 137, 260), (270, 144, 151), (267, 109, 116, 269), (274, 102, 109, 267), (269, 116, 123), (258, 81, 88, 274), (273, 74, 81, 258), (274, 88, 95), (268, 53, 60, 273), (272, 46, 53, 268), (273, 60, 67), (249, 33, 272, 259), (276, 200, 207), (257, 256, 261), (260, 256, 264), (258, 256, 263), (259, 256, 262)])
me_circle_001.polygons.foreach_set('use_smooth', [True] * 272)
_uv = me_circle_001.uv_layers.new(name='UVMap')
_uv.uv.foreach_set('vector', [0.3129, 0.9516, 0.2284, 0.9064, 0.2362, 0.8948, 0.3183, 0.9387, 0.2284, 0.9064, 0.1544, 0.8456, 0.1643, 0.8357, 0.2362, 0.8948, 0.1544, 0.8456, 0.09356, 0.7716, 0.1052, 0.7638, 0.1643, 0.8357, 0.09356, 0.7716, 0.04839, 0.6871, 0.06132, 0.6817, 0.1052, 0.7638, 0.04839, 0.6871, 0.02057, 0.5954, 0.0343, 0.5926, 0.06132, 0.6817, 0.02057, 0.5954, 0.01118, 0.5, 0.02518, 0.5, 0.0343, 0.5926, 0.01118, 0.5, 0.02057, 0.4046, 0.0343, 0.4074, 0.02518, 0.5, 0.02057, 0.4046, 0.04839, 0.3129, 0.06132, 0.3183, 0.0343, 0.4074, 0.04839, 0.3129, 0.09356, 0.2284, 0.1052, 0.2362, 0.06132, 0.3183, 0.09356, 0.2284, 0.1544, 0.1544, 0.1643, 0.1643, 0.1052, 0.2362, 0.1544, 0.1544, 0.2284, 0.09356, 0.2362, 0.1052, 0.1643, 0.1643, 0.2284, 0.09356, 0.3129, 0.04839, 0.3183, 0.06132, 0.2362, 0.1052, 0.3129, 0.04839, 0.4046, 0.02057, 0.4074, 0.0343, 0.3183, 0.06132, 0.4046, 0.02057, 0.5, 0.01118, 0.5, 0.02518, 0.4074, 0.0343, 0.5, 0.01118, 0.5954, 0.02057, 0.5926, 0.0343, 0.5, 0.02518, 0.5954, 0.02057, 0.6871, 0.04839, 0.6817, 0.06132, 0.5926, 0.0343, 0.6871, 0.04839, 0.7716, 0.09356, 0.7638, 0.1052, 0.6817, 0.06132, 0.7716, 0.09356, 0.8456, 0.1544, 0.8357, 0.1643, 0.7638, 0.1052, 0.8456, 0.1544, 0.9064, 0.2284, 0.8948, 0.2362, 0.8357, 0.1643, 0.9064, 0.2284, 0.9516, 0.3129, 0.9387, 0.3183, 0.8948, 0.2362, 0.9516, 0.3129, 0.9794, 0.4046, 0.9657, 0.4074, 0.9387, 0.3183, 0.9794, 0.4046, 0.9888, 0.5, 0.9748, 0.5, 0.9657, 0.4074, 0.9888, 0.5, 0.9794, 0.5954, 0.9657, 0.5926, 0.9748, 0.5, 0.9794, 0.5954, 0.9516, 0.6871, 0.9387, 0.6817, 0.9657, 0.5926, 0.9516, 0.6871, 0.9064, 0.7716, 0.8948, 0.7638, 0.9387, 0.6817, 0.9064, 0.7716, 0.8456, 0.8456, 0.8357, 0.8357, 0.8948, 0.7638, 0.8456, 0.8456, 0.7716, 0.9064, 0.7638, 0.8948, 0.8357, 0.8357, 0.7716, 0.9064, 0.6871, 0.9516, 0.6817, 0.9387, 0.7638, 0.8948, 0.6871, 0.9516, 0.5954, 0.9794, 0.5926, 0.9657, 0.6817, 0.9387, 0.5954, 0.9794, 0.5, 0.9888, 0.5, 0.9748, 0.5926, 0.9657, 0.5, 0.9888, 0.4046, 0.9794, 0.4074, 0.9657, 0.5, 0.9748, 0.4525, 0.2614, 0.4327, 0.3624, 0.4069, 0.2753, 0.4525, 0.7386, 0.5, 0.7433, 0.5, 0.8382, 0.434, 0.8317, 0.434, 0.8317, 0.5, 0.8382, 0.5, 0.9088, 0.4202, 0.9009, 0.4202, 0.9009, 0.5, 0.9088, 0.5, 0.9561, 0.411, 0.9473, 0.411, 0.9473, 0.5, 0.9561, 0.5, 0.9632, 0.4096, 0.9543, 0.4096, 0.9543, 0.5, 0.9632, 0.5, 0.9694, 0.4084, 0.9604, 0.4084, 0.9604, 0.5, 0.9694, 0.5, 0.9748, 0.4074, 0.9657, 0.5, 0.7433, 0.5475, 0.7386, 0.566, 0.8317, 0.5, 0.8382, 0.5, 0.8382, 0.566, 0.8317, 0.5798, 0.9009, 0.5, 0.9088, 0.5, 0.9088, 0.5798, 0.9009, 0.589, 0.9473, 0.5, 0.9561, 0.5, 0.9561, 0.589, 0.9473, 0.5904, 0.9543, 0.5, 0.9632, 0.5, 0.9632, 0.5904, 0.9543, 0.5916, 0.9604, 0.5, 0.9694, 0.5, 0.9694, 0.5916, 0.9604, 0.5926, 0.9657, 0.5, 0.9748, 0.5475, 0.7386, 0.5931, 0.7247, 0.6294, 0.8125, 0.566, 0.8317, 0.566, 0.8317, 0.6294, 0.8125, 0.6564, 0.8777, 0.5798, 0.9009, 0.5798, 0.9009, 0.6564, 0.8777, 0.6745, 0.9213, 0.589, 0.9473, 0.589, 0.9473, 0.6745, 0.9213, 0.6773, 0.9279, 0.5904, 0.9543, 0.5904, 0.9543, 0.6773, 0.9279, 0.6796, 0.9337, 0.5916, 0.9604, 0.5916, 0.9604, 0.6796, 0.9337, 0.6817, 0.9387, 0.5926, 0.9657, 0.5931, 0.7247, 0.6351, 0.7023, 0.6879, 0.7812, 0.6294, 0.8125, 0.6294, 0.8125, 0.6879, 0.7812, 0.7271, 0.8399, 0.6564, 0.8777, 0.6564, 0.8777, 0.7271, 0.8399, 0.7534, 0.8792, 0.6745, 0.9213, 0.6745, 0.9213, 0.7534, 0.8792, 0.7573, 0.8851, 0.6773, 0.9279, 0.6773, 0.9279, 0.7573, 0.8851, 0.7608, 0.8903, 0.6796, 0.9337, 0.6796, 0.9337, 0.7608, 0.8903, 0.7638, 0.8948, 0.6817, 0.9387, 0.6351, 0.7023, 0.672, 0.672, 0.7392, 0.7392, 0.6879, 0.7812, 0.6879, 0.7812, 0.7392, 0.7392, 0.7891, 0.7891, 0.7271, 0.8399, 0.7271, 0.8399, 0.7891, 0.7891, 0.8225, 0.8225, 0.7534, 0.8792, 0.7534, 0.8792, 0.8225, 0.8225, 0.8275, 0.8275, 0.7573, 0.8851, 0.7573, 0.8851, 0.8275, 0.8275, 0.8319, 0.8319, 0.7608, 0.8903, 0.7608, 0.8903, 0.8319, 0.8319, 0.8357, 0.8357, 0.7638, 0.8948, 0.672, 0.672, 0.7023, 0.6351, 0.7812, 0.6879, 0.7392, 0.7392, 0.7392, 0.7392, 0.7812, 0.6879, 0.8399, 0.7271, 0.7891, 0.7891, 0.7891, 0.7891, 0.8399, 0.7271, 0.8792, 0.7534, 0.8225, 0.8225, 0.8225, 0.8225, 0.8792, 0.7534, 0.8851, 0.7573, 0.8275, 0.8275, 0.8275, 0.8275, 0.8851, 0.7573, 0.8903, 0.7608, 0.8319, 0.8319, 0.8319, 0.8319, 0.8903, 0.7608, 0.8948, 0.7638, 0.8357, 0.8357, 0.7023, 0.6351, 0.7247, 0.5931, 0.8125, 0.6294, 0.7812, 0.6879, 0.7812, 0.6879, 0.8125, 0.6294, 0.8777, 0.6564, 0.8399, 0.7271, 0.8399, 0.7271, 0.8777, 0.6564, 0.9213, 0.6745, 0.8792, 0.7534, 0.8792, 0.7534, 0.9213, 0.6745, 0.9279, 0.6773, 0.8851, 0.7573, 0.8851, 0.7573, 0.9279, 0.6773, 0.9337, 0.6796, 0.8903, 0.7608, 0.8903, 0.7608, 0.9337, 0.6796, 0.9387, 0.6817, 0.8948, 0.7638, 0.7247, 0.5931, 0.7386, 0.5475, 0.8317, 0.566, 0.8125, 0.6294, 0.8125, 0.6294, 0.8317, 0.566, 0.9009, 0.5798, 0.8777, 0.6564, 0.8777, 0.6564, 0.9009, 0.5798, 0.9473, 0.589, 0.9213, 0.6745, 0.9213, 0.6745, 0.9473, 0.589, 0.9543, 0.5904, 0.9279, 0.6773, 0.9279, 0.6773, 0.9543, 0.5904, 0.9604, 0.5916, 0.9337, 0.6796, 0.9337, 0.6796, 0.9604, 0.5916, 0.9657, 0.5926, 0.9387, 0.6817, 0.7386, 0.5475, 0.7433, 0.5, 0.8382, 0.5, 0.8317, 0.566, 0.8317, 0.566, 0.8382, 0.5, 0.9088, 0.5, 0.9009, 0.5798, 0.9009, 0.5798, 0.9088, 0.5, 0.9561, 0.5, 0.9473, 0.589, 0.9473, 0.589, 0.9561, 0.5, 0.9632, 0.5, 0.9543, 0.5904, 0.9543, 0.5904, 0.9632, 0.5, 0.9694, 0.5, 0.9604, 0.5916, 0.9604, 0.5916, 0.9694, 0.5, 0.9748, 0.5, 0.9657, 0.5926, 0.7433, 0.5, 0.7386, 0.4525, 0.8317, 0.434, 0.8382, 0.5, 0.8382, 0.5, 0.8317, 0.434, 0.9009, 0.4202, 0.9088, 0.5, 0.9088, 0.5, 0.9009, 0.4202, 0.9473, 0.411, 0.9561, 0.5, 0.9561, 0.5, 0.9473, 0.411, 0.9543, 0.4096, 0.9632, 0.5, 0.9632, 0.5, 0.9543, 0.4096, 0.9604, 0.4084, 0.9694, 0.5, 0.9694, 0.5, 0.9604, 0.4084, 0.9657, 0.4074, 0.9748, 0.5, 0.7386, 0.4525, 0.7247, 0.4069, 0.8125, 0.3706, 0.8317, 0.434, 0.8317, 0.434, 0.8125, 0.3706, 0.8777, 0.3436, 0.9009, 0.4202, 0.9009, 0.4202, 0.8777, 0.3436, 0.9213, 0.3255, 0.9473, 0.411, 0.9473, 0.411, 0.9213, 0.3255, 0.9279, 0.3227, 0.9543, 0.4096, 0.9543, 0.4096, 0.9279, 0.3227, 0.9337, 0.3204, 0.9604, 0.4084, 0.9604, 0.4084, 0.9337, 0.3204, 0.9387, 0.3183, 0.9657, 0.4074, 0.7247, 0.4069, 0.7023, 0.3649, 0.7812, 0.3121, 0.8125, 0.3706, 0.8125, 0.3706, 0.7812, 0.3121, 0.8399, 0.2729, 0.8777, 0.3436, 0.8777, 0.3436, 0.8399, 0.2729, 0.8792, 0.2466, 0.9213, 0.3255, 0.9213, 0.3255, 0.8792, 0.2466, 0.8851, 0.2427, 0.9279, 0.3227, 0.9279, 0.3227, 0.8851, 0.2427, 0.8903, 0.2392, 0.9337, 0.3204, 0.9337, 0.3204, 0.8903, 0.2392, 0.8948, 0.2362, 0.9387, 0.3183, 0.7023, 0.3649, 0.672, 0.328, 0.7392, 0.2608, 0.7812, 0.3121, 0.7812, 0.3121, 0.7392, 0.2608, 0.7891, 0.2109, 0.8399, 0.2729, 0.8399, 0.2729, 0.7891, 0.2109, 0.8225, 0.1775, 0.8792, 0.2466, 0.8792, 0.2466, 0.8225, 0.1775, 0.8275, 0.1725, 0.8851, 0.2427, 0.8851, 0.2427, 0.8275, 0.1725, 0.8319, 0.1681, 0.8903, 0.2392, 0.8903, 0.2392, 0.8319, 0.1681, 0.8357, 0.1643, 0.8948, 0.2362, 0.672, 0.328, 0.6351, 0.2977, 0.6879, 0.2188, 0.7392, 0.2608, 0.7392, 0.2608, 0.6879, 0.2188, 0.7271, 0.1601, 0.7891, 0.2109, 0.7891, 0.2109, 0.7271, 0.1601, 0.7534, 0.1208, 0.8225, 0.1775, 0.8225, 0.1775, 0.7534, 0.1208, 0.7573, 0.1149, 0.8275, 0.1725, 0.8275, 0.1725, 0.7573, 0.1149, 0.7608, 0.1097, 0.8319, 0.1681, 0.8319, 0.1681, 0.7608, 0.1097, 0.7638, 0.1052, 0.8357, 0.1643, 0.6351, 0.2977, 0.5931, 0.2753, 0.6294, 0.1875, 0.6879, 0.2188, 0.6879, 0.2188, 0.6294, 0.1875, 0.6564, 0.1223, 0.7271, 0.1601, 0.7271, 0.1601, 0.6564, 0.1223, 0.6745, 0.07865, 0.7534, 0.1208, 0.7534, 0.1208, 0.6745, 0.07865, 0.6773, 0.07208, 0.7573, 0.1149, 0.7573, 0.1149, 0.6773, 0.07208, 0.6796, 0.06631, 0.7608, 0.1097, 0.7608, 0.1097, 0.6796, 0.06631, 0.6817, 0.06132, 0.7638, 0.1052, 0.5931, 0.2753, 0.5475, 0.2614, 0.566, 0.1683, 0.6294, 0.1875, 0.6294, 0.1875, 0.566, 0.1683, 0.5798, 0.09906, 0.6564, 0.1223, 0.6564, 0.1223, 0.5798, 0.09906, 0.589, 0.0527, 0.6745, 0.07865, 0.6745, 0.07865, 0.589, 0.0527, 0.5904, 0.04572, 0.6773, 0.07208, 0.6773, 0.07208, 0.5904, 0.04572, 0.5916, 0.0396, 0.6796, 0.06631, 0.6796, 0.06631, 0.5916, 0.0396, 0.5926, 0.0343, 0.6817, 0.06132, 0.5475, 0.2614, 0.5, 0.2567, 0.5, 0.1618, 0.566, 0.1683, 0.566, 0.1683, 0.5, 0.1618, 0.5, 0.0912, 0.5798, 0.09906, 0.5798, 0.09906, 0.5, 0.0912, 0.5, 0.04394, 0.589, 0.0527, 0.589, 0.0527, 0.5, 0.04394, 0.5, 0.03682, 0.5904, 0.04572, 0.5904, 0.04572, 0.5, 0.03682, 0.5, 0.03058, 0.5916, 0.0396, 0.5916, 0.0396, 0.5, 0.03058, 0.5, 0.02518, 0.5926, 0.0343, 0.5, 0.2567, 0.4525, 0.2614, 0.434, 0.1683, 0.5, 0.1618, 0.5, 0.1618, 0.434, 0.1683, 0.4202, 0.09906, 0.5, 0.0912, 0.5, 0.0912, 0.4202, 0.09906, 0.411, 0.0527, 0.5, 0.04394, 0.5, 0.04394, 0.411, 0.0527, 0.4096, 0.04572, 0.5, 0.03682, 0.5, 0.03682, 0.4096, 0.04572, 0.4084, 0.0396, 0.5, 0.03058, 0.5, 0.03058, 0.4084, 0.0396, 0.4074, 0.0343, 0.5, 0.02518, 0.4525, 0.2614, 0.4069, 0.2753, 0.3706, 0.1875, 0.434, 0.1683, 0.434, 0.1683, 0.3706, 0.1875, 0.3436, 0.1223, 0.4202, 0.09906, 0.4202, 0.09906, 0.3436, 0.1223, 0.3255, 0.07865, 0.411, 0.0527, 0.411, 0.0527, 0.3255, 0.07865, 0.3227, 0.07208, 0.4096, 0.04572, 0.4096, 0.04572, 0.3227, 0.07208, 0.3204, 0.06631, 0.4084, 0.0396, 0.4084, 0.0396, 0.3204, 0.06631, 0.3183, 0.06132, 0.4074, 0.0343, 0.4069, 0.2753, 0.3649, 0.2977, 0.3121, 0.2188, 0.3706, 0.1875, 0.3706, 0.1875, 0.3121, 0.2188, 0.2729, 0.1601, 0.3436, 0.1223, 0.3436, 0.1223, 0.2729, 0.1601, 0.2466, 0.1208, 0.3255, 0.07865, 0.3255, 0.07865, 0.2466, 0.1208, 0.2427, 0.1149, 0.3227, 0.07208, 0.3227, 0.07208, 0.2427, 0.1149, 0.2392, 0.1097, 0.3204, 0.06631, 0.3204, 0.06631, 0.2392, 0.1097, 0.2362, 0.1052, 0.3183, 0.06132, 0.3649, 0.2977, 0.328, 0.328, 0.2608, 0.2608, 0.3121, 0.2188, 0.3121, 0.2188, 0.2608, 0.2608, 0.2109, 0.2109, 0.2729, 0.1601, 0.2729, 0.1601, 0.2109, 0.2109, 0.1775, 0.1775, 0.2466, 0.1208, 0.2466, 0.1208, 0.1775, 0.1775, 0.1725, 0.1725, 0.2427, 0.1149, 0.2427, 0.1149, 0.1725, 0.1725, 0.1681, 0.1681, 0.2392, 0.1097, 0.2392, 0.1097, 0.1681, 0.1681, 0.1643, 0.1643, 0.2362, 0.1052, 0.328, 0.328, 0.2977, 0.3649, 0.2188, 0.3121, 0.2608, 0.2608, 0.2608, 0.2608, 0.2188, 0.3121, 0.1601, 0.2729, 0.2109, 0.2109, 0.2109, 0.2109, 0.1601, 0.2729, 0.1208, 0.2466, 0.1775, 0.1775, 0.1775, 0.1775, 0.1208, 0.2466, 0.1149, 0.2427, 0.1725, 0.1725, 0.1725, 0.1725, 0.1149, 0.2427, 0.1097, 0.2392, 0.1681, 0.1681, 0.1681, 0.1681, 0.1097, 0.2392, 0.1052, 0.2362, 0.1643, 0.1643, 0.2977, 0.3649, 0.2753, 0.4069, 0.1875, 0.3706, 0.2188, 0.3121, 0.2188, 0.3121, 0.1875, 0.3706, 0.1223, 0.3436, 0.1601, 0.2729, 0.1601, 0.2729, 0.1223, 0.3436, 0.07865, 0.3255, 0.1208, 0.2466, 0.1208, 0.2466, 0.07865, 0.3255, 0.07208, 0.3227, 0.1149, 0.2427, 0.1149, 0.2427, 0.07208, 0.3227, 0.06631, 0.3204, 0.1097, 0.2392, 0.1097, 0.2392, 0.06631, 0.3204, 0.06132, 0.3183, 0.1052, 0.2362, 0.2753, 0.4069, 0.2614, 0.4525, 0.1683, 0.434, 0.1875, 0.3706, 0.1875, 0.3706, 0.1683, 0.434, 0.09906, 0.4202, 0.1223, 0.3436, 0.1223, 0.3436, 0.09906, 0.4202, 0.0527, 0.411, 0.07865, 0.3255, 0.07865, 0.3255, 0.0527, 0.411, 0.04572, 0.4096, 0.07208, 0.3227, 0.07208, 0.3227, 0.04572, 0.4096, 0.0396, 0.4084, 0.06631, 0.3204, 0.06631, 0.3204, 0.0396, 0.4084, 0.0343, 0.4074, 0.06132, 0.3183, 0.2614, 0.4525, 0.2567, 0.5, 0.1618, 0.5, 0.1683, 0.434, 0.1683, 0.434, 0.1618, 0.5, 0.0912, 0.5, 0.09906, 0.4202, 0.09906, 0.4202, 0.0912, 0.5, 0.04394, 0.5, 0.0527, 0.411, 0.0527, 0.411, 0.04394, 0.5, 0.03682, 0.5, 0.04572, 0.4096, 0.04572, 0.4096, 0.03682, 0.5, 0.03058, 0.5, 0.0396, 0.4084, 0.0396, 0.4084, 0.03058, 0.5, 0.02518, 0.5, 0.0343, 0.4074, 0.2567, 0.5, 0.2614, 0.5475, 0.1683, 0.566, 0.1618, 0.5, 0.1618, 0.5, 0.1683, 0.566, 0.09906, 0.5798, 0.0912, 0.5, 0.0912, 0.5, 0.09906, 0.5798, 0.0527, 0.589, 0.04394, 0.5, 0.04394, 0.5, 0.0527, 0.589, 0.04572, 0.5904, 0.03682, 0.5, 0.03682, 0.5, 0.04572, 0.5904, 0.0396, 0.5916, 0.03058, 0.5, 0.03058, 0.5, 0.0396, 0.5916, 0.0343, 0.5926, 0.02518, 0.5, 0.2614, 0.5475, 0.2753, 0.5931, 0.1875, 0.6294, 0.1683, 0.566, 0.1683, 0.566, 0.1875, 0.6294, 0.1223, 0.6564, 0.09906, 0.5798, 0.09906, 0.5798, 0.1223, 0.6564, 0.07865, 0.6745, 0.0527, 0.589, 0.0527, 0.589, 0.07865, 0.6745, 0.07208, 0.6773, 0.04572, 0.5904, 0.04572, 0.5904, 0.07208, 0.6773, 0.06631, 0.6796, 0.0396, 0.5916, 0.0396, 0.5916, 0.06631, 0.6796, 0.06132, 0.6817, 0.0343, 0.5926, 0.2753, 0.5931, 0.2977, 0.6351, 0.2188, 0.6879, 0.1875, 0.6294, 0.1875, 0.6294, 0.2188, 0.6879, 0.1601, 0.7271, 0.1223, 0.6564, 0.1223, 0.6564, 0.1601, 0.7271, 0.1208, 0.7534, 0.07865, 0.6745, 0.07865, 0.6745, 0.1208, 0.7534, 0.1149, 0.7573, 0.07208, 0.6773, 0.07208, 0.6773, 0.1149, 0.7573, 0.1097, 0.7608, 0.06631, 0.6796, 0.06631, 0.6796, 0.1097, 0.7608, 0.1052, 0.7638, 0.06132, 0.6817, 0.2977, 0.6351, 0.328, 0.672, 0.2608, 0.7392, 0.2188, 0.6879, 0.2188, 0.6879, 0.2608, 0.7392, 0.2109, 0.7891, 0.1601, 0.7271, 0.1601, 0.7271, 0.2109, 0.7891, 0.1775, 0.8225, 0.1208, 0.7534, 0.1208, 0.7534, 0.1775, 0.8225, 0.1725, 0.8275, 0.1149, 0.7573, 0.1149, 0.7573, 0.1725, 0.8275, 0.1681, 0.8319, 0.1097, 0.7608, 0.1097, 0.7608, 0.1681, 0.8319, 0.1643, 0.8357, 0.1052, 0.7638, 0.328, 0.672, 0.3649, 0.7023, 0.3121, 0.7812, 0.2608, 0.7392, 0.2608, 0.7392, 0.3121, 0.7812, 0.2729, 0.8399, 0.2109, 0.7891, 0.2109, 0.7891, 0.2729, 0.8399, 0.2466, 0.8792, 0.1775, 0.8225, 0.1775, 0.8225, 0.2466, 0.8792, 0.2427, 0.8851, 0.1725, 0.8275, 0.1725, 0.8275, 0.2427, 0.8851, 0.2392, 0.8903, 0.1681, 0.8319, 0.1681, 0.8319, 0.2392, 0.8903, 0.2362, 0.8948, 0.1643, 0.8357, 0.3649, 0.7023, 0.4069, 0.7247, 0.3706, 0.8125, 0.3121, 0.7812, 0.3121, 0.7812, 0.3706, 0.8125, 0.3436, 0.8777, 0.2729, 0.8399, 0.2729, 0.8399, 0.3436, 0.8777, 0.3255, 0.9213, 0.2466, 0.8792, 0.2466, 0.8792, 0.3255, 0.9213, 0.3227, 0.9279, 0.2427, 0.8851, 0.2427, 0.8851, 0.3227, 0.9279, 0.3204, 0.9337, 0.2392, 0.8903, 0.2392, 0.8903, 0.3204, 0.9337, 0.3183, 0.9387, 0.2362, 0.8948, 0.4069, 0.7247, 0.4525, 0.7386, 0.434, 0.8317, 0.3706, 0.8125, 0.3706, 0.8125, 0.434, 0.8317, 0.4202, 0.9009, 0.3436, 0.8777, 0.3436, 0.8777, 0.4202, 0.9009, 0.411, 0.9473, 0.3255, 0.9213, 0.3255, 0.9213, 0.411, 0.9473, 0.4096, 0.9543, 0.3227, 0.9279, 0.3227, 0.9279, 0.4096, 0.9543, 0.4084, 0.9604, 0.3204, 0.9337, 0.3204, 0.9337, 0.4084, 0.9604, 0.4074, 0.9657, 0.3183, 0.9387, 0.4046, 0.9794, 0.3129, 0.9516, 0.3183, 0.9387, 0.4074, 0.9657, 0.5, 0.5, 0.3784, 0.5, 0.4392, 0.4392, 0.6164, 0.3836, 0.5608, 0.4392, 0.5, 0.3784, 0.5673, 0.3624, 0.5, 0.5, 0.5, 0.3784, 0.5608, 0.4392, 0.6164, 0.6164, 0.5608, 0.5608, 0.6216, 0.5, 0.6376, 0.5673, 0.2614, 0.5475, 0.3624, 0.5673, 0.2753, 0.5931, 0.5, 0.5, 0.6216, 0.5, 0.5608, 0.5608, 0.6164, 0.6164, 0.5673, 0.6376, 0.5, 0.6216, 0.5608, 0.5608, 0.5, 0.5, 0.5, 0.6216, 0.4392, 0.5608, 0.2977, 0.3649, 0.3624, 0.4327, 0.2753, 0.4069, 0.5, 0.6216, 0.4327, 0.6376, 0.3836, 0.6164, 0.4392, 0.5608, 0.4392, 0.4392, 0.3836, 0.3836, 0.4327, 0.3624, 0.5, 0.3784, 0.5475, 0.2614, 0.5673, 0.3624, 0.5, 0.3784, 0.5, 0.2567, 0.5475, 0.7386, 0.5, 0.7433, 0.5, 0.6216, 0.5673, 0.6376, 0.3649, 0.7023, 0.4327, 0.6376, 0.4069, 0.7247, 0.4392, 0.5608, 0.3836, 0.6164, 0.3624, 0.5673, 0.3784, 0.5, 0.4392, 0.4392, 0.3784, 0.5, 0.3624, 0.4327, 0.3836, 0.3836, 0.7023, 0.3649, 0.6376, 0.4327, 0.6164, 0.3836, 0.672, 0.328, 0.6376, 0.4327, 0.6216, 0.5, 0.5608, 0.4392, 0.6164, 0.3836, 0.7386, 0.5475, 0.6376, 0.5673, 0.6216, 0.5, 0.7433, 0.5, 0.6351, 0.7023, 0.5673, 0.6376, 0.6164, 0.6164, 0.672, 0.672, 0.6351, 0.7023, 0.5931, 0.7247, 0.5673, 0.6376, 0.4327, 0.6376, 0.4525, 0.7386, 0.4069, 0.7247, 0.7023, 0.6351, 0.6376, 0.5673, 0.7247, 0.5931, 0.5931, 0.7247, 0.5475, 0.7386, 0.5673, 0.6376, 0.672, 0.672, 0.6164, 0.6164, 0.6376, 0.5673, 0.7023, 0.6351, 0.7386, 0.4525, 0.6376, 0.4327, 0.7247, 0.4069, 0.7433, 0.5, 0.6216, 0.5, 0.6376, 0.4327, 0.7386, 0.4525, 0.6351, 0.2977, 0.5673, 0.3624, 0.5931, 0.2753, 0.6376, 0.4327, 0.7023, 0.3649, 0.7247, 0.4069, 0.672, 0.328, 0.6164, 0.3836, 0.5673, 0.3624, 0.6351, 0.2977, 0.4327, 0.3624, 0.4525, 0.2614, 0.5, 0.2567, 0.5, 0.3784, 0.5673, 0.3624, 0.5475, 0.2614, 0.5931, 0.2753, 0.3836, 0.3836, 0.328, 0.328, 0.3649, 0.2977, 0.4327, 0.3624, 0.3624, 0.4327, 0.2977, 0.3649, 0.328, 0.328, 0.3836, 0.3836, 0.4327, 0.3624, 0.3649, 0.2977, 0.4069, 0.2753, 0.3784, 0.5, 0.2567, 0.5, 0.2614, 0.4525, 0.3624, 0.4327, 0.3624, 0.5673, 0.2614, 0.5475, 0.2567, 0.5, 0.3784, 0.5, 0.3624, 0.4327, 0.2614, 0.4525, 0.2753, 0.4069, 0.3836, 0.6164, 0.328, 0.672, 0.2977, 0.6351, 0.3624, 0.5673, 0.4327, 0.6376, 0.3649, 0.7023, 0.328, 0.672, 0.3836, 0.6164, 0.3624, 0.5673, 0.2977, 0.6351, 0.2753, 0.5931, 0.5, 0.7433, 0.4525, 0.7386, 0.4327, 0.6376, 0.5, 0.6216, 0.6376, 0.5673, 0.7386, 0.5475, 0.7247, 0.5931, 0.6216, 0.5, 0.5, 0.5, 0.5608, 0.4392, 0.5, 0.3784, 0.5, 0.5, 0.4392, 0.4392, 0.3784, 0.5, 0.5, 0.5, 0.4392, 0.5608, 0.5, 0.6216, 0.5, 0.5, 0.5608, 0.5608])
me_circle_001.materials.append(mat_l_toon)
me_circle_001.use_remesh_fix_poles = True
me_circle_001.use_remesh_preserve_attributes = False
me_circle_001.use_mirror_vertex_groups = False
me_circle_001.update()

# ---- curves / text
txt_text = bpy.data.curves.new('Text', 'FONT')
txt_text.dimensions = '2D'
txt_text.body = 'Oh Yeah!'
txt_text.materials.append(mat_l_wordballoontext)
txt_text.use_path_clamp = True
txt_text.resolution_u = 3
txt_text.fill_mode = 'FRONT'
txt_text.align_x = 'CENTER'
txt_text.align_y = 'CENTER'
txt_text.size = 0.061
txt_text_001 = bpy.data.curves.new('Text.001', 'FONT')
txt_text_001.dimensions = '2D'
txt_text_001.body = 'THE PAST...'
txt_text_001.materials.append(mat_l_captiontext)
txt_text_001.use_path_clamp = True
txt_text_001.extrude = 0.01
txt_text_001.resolution_u = 3
txt_text_001.fill_mode = 'FRONT'
txt_text_001.align_x = 'CENTER'
txt_text_001.size = 0.098
txt_text_003 = bpy.data.curves.new('Text.003', 'FONT')
txt_text_003.dimensions = '2D'
txt_text_003.body = 'BZZZZT!!'
txt_text_003.materials.append(mat_l_sfxtext)
txt_text_003.use_path_clamp = True
txt_text_003.bevel_resolution = 2
txt_text_003.extrude = 0.01
txt_text_003.bevel_depth = 0.002
txt_text_003.resolution_u = 3
txt_text_003.fill_mode = 'FRONT'
txt_text_003.align_x = 'CENTER'
txt_text_003.align_y = 'CENTER'
txt_text_003.size = 0.1
txt_text_003.space_character = 1.14

# ---- objects
ob_l_wordballoon = bpy.data.objects.new('L_Wordballoon', me_balloon)
ob_l_wordballoonfont = bpy.data.objects.new('L_WordballoonFont', txt_text)
ob_l_caption = bpy.data.objects.new('L_Caption', me_circle_002)
ob_linkedcaptiontext = bpy.data.objects.new('LinkedCaptionText', txt_text_001)
ob_l_sfx = bpy.data.objects.new('L_SFX', me_circle_004)
ob_linkedsfxtext = bpy.data.objects.new('LinkedSFXText', txt_text_003)
ob_l_border = bpy.data.objects.new('L_Border', me_plane)
ob_l_toon = bpy.data.objects.new('L_Toon', me_geo)
ob_l_white = bpy.data.objects.new('L_White', me_cube)
ob_l_black = bpy.data.objects.new('L_Black', me_cube_001)
ob_l_whiteshadow = bpy.data.objects.new('L_WhiteShadow', me_cube_002)
ob_l_blackshadow = bpy.data.objects.new('L_BlackShadow', me_cube_003)
ob_l_toongradient = bpy.data.objects.new('L_ToonGradient', me_geo_001)
ob_sprite = bpy.data.objects.new('Sprite', me_plane_001)
ob_l_colorpalette = bpy.data.objects.new('L_ColorPalette', None)
ob_l_ink = bpy.data.objects.new('L_Ink', me_geo_002)
ob_l_colorpalette_template = bpy.data.objects.new('L_ColorPalette.TEMPLATE', me_l_colorpalettegeo_template)
ob_camera = bpy.data.objects.new('Camera', cam_camera)
ob_sun = bpy.data.objects.new('Sun', light_sun)
ob_ground_disc = bpy.data.objects.new('ground_disc', me_circle_001)

# ---- transforms, parenting, visibility, modifiers, constraints
ob_l_wordballoon.parent = ob_camera
ob_l_wordballoon.matrix_parent_inverse = Matrix(((1.0, 0.0, 0.0, -0.0), (0.0, -4.371e-08, 1.0, -8.745e-08), (-0.0, -1.0, -4.371e-08, -2.001), (-0.0, 0.0, -0.0, 1.0)))
ob_l_wordballoon.location = (0.3609, -2.239e-08, 0.5145)
ob_l_wordballoon.lineart.crease_threshold = 0.0
_vg = ob_l_wordballoon.vertex_groups.new(name='tail')
_vg = ob_l_wordballoon.vertex_groups.new(name='balloon')
_m = ob_l_wordballoon.modifiers.new('Subdivision', 'SUBSURF')
_m.uv_smooth = 'PRESERVE_CORNERS'
_m.levels = 3
_m.render_levels = 3
_m.show_only_control_edges = False
_m = ob_l_wordballoon.modifiers.new('Decimate', 'DECIMATE')
_m.decimate_type = 'DISSOLVE'
_m.angle_limit = 0.05236
_m = ob_l_wordballoon.modifiers.new('Wireframe', 'WIREFRAME')
_m.thickness = 0.0327
_m.offset = -0.9809
_m.use_replace = False
_m.use_boundary = True
_m.material_offset = 1
_m = ob_l_wordballoon.modifiers.new('Triangulate', 'TRIANGULATE')
_m.quad_method = 'FIXED'
_m = ob_l_wordballoon.modifiers.new('Solidify', 'SOLIDIFY')
_m.thickness = 0.007
_m.offset = 0.0
_m.material_offset = 2
_m.use_flip_normals = True
_m = ob_l_wordballoon.modifiers.new('Weld', 'WELD')
_m.merge_threshold = 0.0101
_m = ob_l_wordballoon.modifiers.new('Decimate.001', 'DECIMATE')
_m.decimate_type = 'DISSOLVE'
_m.ratio = 0.6075
_m.angle_limit = 0.06807
_m.use_collapse_triangulate = True
_m = ob_l_wordballoon.modifiers.new('Decimate.002', 'DECIMATE')
_m.ratio = 0.8415
_m.use_collapse_triangulate = True
ob_l_wordballoonfont.parent = ob_l_wordballoon
ob_l_wordballoonfont.location = (0.013, -0.03424, 0.0)
ob_l_wordballoonfont.rotation_euler = (1.571, -0.0, 0.0)
ob_l_wordballoonfont.lineart.crease_threshold = 0.0
ob_l_caption.parent = ob_camera
ob_l_caption.matrix_parent_inverse = Matrix(((1.0, 0.0, 0.0, -0.0), (0.0, -4.371e-08, 1.0, -8.745e-08), (-0.0, -1.0, -4.371e-08, -2.001), (-0.0, 0.0, -0.0, 1.0)))
ob_l_caption.location = (-0.3372, -2.325e-08, 0.532)
ob_l_caption.visible_shadow = False
ob_l_caption.lineart.crease_threshold = 0.0
_vg = ob_l_caption.vertex_groups.new(name='tail')
_vg = ob_l_caption.vertex_groups.new(name='balloon')
_m = ob_l_caption.modifiers.new('Mirror', 'MIRROR')
_m.use_clip = True
_m = ob_l_caption.modifiers.new('Subdivision', 'SUBSURF')
_m.uv_smooth = 'PRESERVE_CORNERS'
_m.subdivision_type = 'SIMPLE'
_m.levels = 3
_m.render_levels = 3
_m.show_only_control_edges = False
_m = ob_l_caption.modifiers.new('Decimate', 'DECIMATE')
_m.decimate_type = 'DISSOLVE'
_m.angle_limit = 0.05236
_m = ob_l_caption.modifiers.new('Wireframe', 'WIREFRAME')
_m.thickness = 0.01
_m.offset = -0.0354
_m.use_replace = False
_m.use_boundary = True
_m.material_offset = 1
_m = ob_l_caption.modifiers.new('Solidify', 'SOLIDIFY')
_m.thickness = 0.013
_m.material_offset = 2
_m.use_even_offset = True
_m = ob_l_caption.modifiers.new('Bevel', 'BEVEL')
_m.width = 0.3212
_m.width_pct = 0.3212
_m.segments = 2
_m.angle_limit = 1.037
ob_linkedcaptiontext.parent = ob_l_caption
ob_linkedcaptiontext.location = (0.01, -0.004493, 0.0)
ob_linkedcaptiontext.rotation_euler = (1.571, -0.0, 0.0)
ob_linkedcaptiontext.visible_shadow = False
ob_linkedcaptiontext.lineart.crease_threshold = 0.0
_m = ob_linkedcaptiontext.modifiers.new('Subdivision', 'SUBSURF')
_m.uv_smooth = 'PRESERVE_CORNERS'
_m.subdivision_type = 'SIMPLE'
_m.render_levels = 1
_m.show_only_control_edges = False
_m = ob_linkedcaptiontext.modifiers.new('Weld', 'WELD')
_m = ob_linkedcaptiontext.modifiers.new('Decimate', 'DECIMATE')
_m.ratio = 0.25
_m.use_collapse_triangulate = True
ob_l_sfx.parent = ob_camera
ob_l_sfx.matrix_parent_inverse = Matrix(((1.0, 0.0, 0.0, -0.0), (0.0, -4.371e-08, 1.0, -8.745e-08), (-0.0, -1.0, -4.371e-08, -2.001), (-0.0, 0.0, -0.0, 1.0)))
ob_l_sfx.location = (-0.06636, -4.528e-07, -0.5216)
ob_l_sfx.scale = (0.7925, 0.7925, 0.7925)
ob_l_sfx.display.show_shadows = False
ob_l_sfx.lineart.crease_threshold = 0.0
_vg = ob_l_sfx.vertex_groups.new(name='tail')
_vg = ob_l_sfx.vertex_groups.new(name='balloon')
_m = ob_l_sfx.modifiers.new('Wireframe', 'WIREFRAME')
_m.thickness = 0.007
_m.offset = -0.0354
_m.use_replace = False
_m.use_boundary = True
_m.material_offset = 1
_m = ob_l_sfx.modifiers.new('Solidify', 'SOLIDIFY')
_m.thickness = 0.013
_m.material_offset = 1
_m.use_even_offset = True
_m = ob_l_sfx.modifiers.new('Weld', 'WELD')
ob_linkedsfxtext.parent = ob_l_sfx
ob_linkedsfxtext.location = (0.01, -0.01032, 0.0)
ob_linkedsfxtext.rotation_euler = (1.571, -0.0, 0.0)
ob_linkedsfxtext.lineart.crease_threshold = 0.0
ob_l_border.parent = ob_camera
ob_l_border.matrix_parent_inverse = Matrix(((1.0, 0.0, 0.0, -0.0), (0.0, -4.371e-08, 1.0, -8.745e-08), (-0.0, -1.0, -4.371e-08, -2.001), (-0.0, 0.0, -0.0, 1.0)))
ob_l_border.location = (0.0, 0.0, 0.0)
ob_l_border.visible_shadow = False
ob_l_border.lineart.crease_threshold = 0.0
ob_l_toon.location = (0.03772, -4.479e-08, 1.025)
ob_l_toon.scale = (1.696, 1.696, 1.696)
ob_l_toon.lineart.crease_threshold = 0.0
_vg = ob_l_toon.vertex_groups.new(name='L_Ink_Thickness')
_vg.add([0, 1, 2, 3, 4, 5, 6, 7, 8, 9, 10, 11, 12, 13, 14, 15, 16, 17, 18, 19, 20, 21, 22, 23, 24, 25, 26, 27, 28, 29, 30, 31, 32, 33, 34, 35, 36, 37, 38, 39, 40, 41], 1.0, 'REPLACE')
_m = ob_l_toon.modifiers.new('InkThickness', 'VERTEX_WEIGHT_EDIT')
_m.vertex_group = 'L_Ink_Thickness'
_m.falloff_type = 'STEP'
_m.invert_falloff = True
_m.use_add = True
_m = ob_l_toon.modifiers.new('WhiteOutline', 'SOLIDIFY')
_m.thickness = -0.07013
_m.thickness_clamp = 0.5
_m.thickness_vertex_group = 0.1
_m.material_offset = 2
_m.vertex_group = 'L_Ink_Thickness'
_m.use_even_offset = True
_m.use_flip_normals = True
_m = ob_l_toon.modifiers.new('BlackOutline', 'SOLIDIFY')
_m.thickness = 0.1753
_m.thickness_vertex_group = 0.1
_m.offset = 1.0
_m.material_offset = 1
_m.vertex_group = 'L_Ink_Thickness'
_m.use_even_offset = True
_m.use_flip_normals = True
_m = ob_l_toon.modifiers.new('Subdivision', 'SUBSURF')
_m.uv_smooth = 'NONE'
_m.levels = 2
_m = ob_l_toon.modifiers.new('Decimate', 'DECIMATE')
_m.decimate_type = 'DISSOLVE'
_m.angle_limit = 0.003491
_m.delimit = {'SEAM'}
_m = ob_l_toon.modifiers.new('Decimate.001', 'DECIMATE')
_m.ratio = 0.33
_m.use_collapse_triangulate = True
_m = ob_l_toon.modifiers.new('Auto Smooth', 'NODES')
_m.node_group = ng_auto_smooth
_gi = [s.identifier for s in ng_auto_smooth.interface.items_tree if s.item_type == 'SOCKET' and s.in_out == 'INPUT']
_m[_gi[1]] = 1.047  # Angle
ob_l_white.location = (-3.932, 7.014, 2.017)
ob_l_white.visible_shadow = False
ob_l_white.lineart.crease_threshold = 0.0
ob_l_black.location = (-2.264, -0.3369, 0.2082)
ob_l_black.scale = (0.486, 0.486, 0.486)
ob_l_black.visible_shadow = False
ob_l_black.lineart.crease_threshold = 0.0
ob_l_whiteshadow.location = (5.517, 9.896, 1.412)
ob_l_whiteshadow.scale = (0.5765, 0.5765, 0.5765)
ob_l_whiteshadow.lineart.crease_threshold = 0.0
ob_l_blackshadow.location = (3.328, 2.247, 0.1017)
ob_l_blackshadow.scale = (0.3756, 0.3756, 0.3756)
ob_l_blackshadow.lineart.crease_threshold = 0.0
ob_l_toongradient.location = (-0.4475, -1.294e-07, 2.961)
ob_l_toongradient.scale = (0.9574, 0.9574, 0.9574)
ob_l_toongradient.lineart.crease_threshold = 0.0
_vg = ob_l_toongradient.vertex_groups.new(name='Ink_Thickness')
_vg.add([0, 1, 2, 3, 4, 5, 6, 7, 8, 9, 10, 11, 12, 13, 14, 15, 16, 17, 18, 19, 20, 21, 22, 23, 24, 25, 26, 27, 28, 29, 30, 31, 32, 33, 34, 35, 36, 37, 38, 39, 40, 41], 1.0, 'REPLACE')
_m = ob_l_toongradient.modifiers.new('InkThickness', 'VERTEX_WEIGHT_EDIT')
_m.vertex_group = 'Ink_Thickness'
_m.falloff_type = 'STEP'
_m.invert_falloff = True
_m.use_add = True
_m = ob_l_toongradient.modifiers.new('WhiteOutline', 'SOLIDIFY')
_m.thickness = -0.07013
_m.thickness_clamp = 0.5
_m.thickness_vertex_group = 0.1
_m.material_offset = 2
_m.vertex_group = 'Ink_Thickness'
_m.use_even_offset = True
_m.use_flip_normals = True
_m = ob_l_toongradient.modifiers.new('BlackOutline', 'SOLIDIFY')
_m.thickness = 0.1753
_m.thickness_vertex_group = 0.1
_m.offset = 1.0
_m.material_offset = 1
_m.vertex_group = 'Ink_Thickness'
_m.use_even_offset = True
_m.use_flip_normals = True
_m = ob_l_toongradient.modifiers.new('Subdivision', 'SUBSURF')
_m.uv_smooth = 'NONE'
_m.levels = 2
_m = ob_l_toongradient.modifiers.new('Decimate', 'DECIMATE')
_m.decimate_type = 'DISSOLVE'
_m.angle_limit = 0.003491
_m.delimit = {'SEAM'}
_m = ob_l_toongradient.modifiers.new('Decimate.001', 'DECIMATE')
_m.ratio = 0.33
_m.use_collapse_triangulate = True
_m = ob_l_toongradient.modifiers.new('Auto Smooth', 'NODES')
_m.node_group = ng_auto_smooth
_gi = [s.identifier for s in ng_auto_smooth.interface.items_tree if s.item_type == 'SOCKET' and s.in_out == 'INPUT']
_m[_gi[1]] = 1.047  # Angle
ob_sprite.parent = ob_camera
ob_sprite.matrix_parent_inverse = Matrix(((1.0, 0.0, 0.0, -0.0), (0.0, -4.371e-08, 1.0, -8.745e-08), (-0.0, -1.0, -4.371e-08, -2.001), (-0.0, 0.0, -0.0, 1.0)))
ob_sprite.location = (0.0, 0.0, 0.0)
ob_sprite.visible_shadow = False
ob_sprite.display_type = 'WIRE'
ob_sprite.display.show_shadows = False
ob_sprite.lineart.crease_threshold = 0.0
ob_l_colorpalette.location = (0.0, 0.0, 0.0)
ob_l_colorpalette.empty_display_type = 'IMAGE'
ob_l_colorpalette.lineart.crease_threshold = 0.0
ob_l_ink.location = (1.526, -1.639e-08, 0.3749)
ob_l_ink.scale = (0.6373, 0.6373, 0.6373)
ob_l_ink.lineart.crease_threshold = 0.0
_vg = ob_l_ink.vertex_groups.new(name='Ink_Thickness')
_vg.add([0, 1, 2, 3, 4, 5, 6, 7, 8, 9, 10, 11, 12, 13, 14, 15, 16, 17, 18, 19, 20, 21, 22, 23, 24, 25, 26, 27, 28, 29, 30, 31, 32, 33, 34, 35, 36, 37, 38, 39, 40, 41], 1.0, 'REPLACE')
_m = ob_l_ink.modifiers.new('InkThickness', 'VERTEX_WEIGHT_EDIT')
_m.vertex_group = 'Ink_Thickness'
_m.falloff_type = 'STEP'
_m.invert_falloff = True
_m.use_add = True
_m = ob_l_ink.modifiers.new('WhiteOutline', 'SOLIDIFY')
_m.thickness = -0.07013
_m.thickness_clamp = 0.5
_m.thickness_vertex_group = 0.1
_m.material_offset = 2
_m.vertex_group = 'Ink_Thickness'
_m.use_even_offset = True
_m.use_flip_normals = True
_m = ob_l_ink.modifiers.new('BlackOutline', 'SOLIDIFY')
_m.thickness = 0.1753
_m.thickness_vertex_group = 0.1
_m.offset = 1.0
_m.material_offset = 1
_m.vertex_group = 'Ink_Thickness'
_m.use_even_offset = True
_m.use_flip_normals = True
_m = ob_l_ink.modifiers.new('Subdivision', 'SUBSURF')
_m.uv_smooth = 'NONE'
_m.levels = 2
_m = ob_l_ink.modifiers.new('Decimate', 'DECIMATE')
_m.decimate_type = 'DISSOLVE'
_m.angle_limit = 0.003491
_m.delimit = {'SEAM'}
_m = ob_l_ink.modifiers.new('Decimate.001', 'DECIMATE')
_m.ratio = 0.33
_m.use_collapse_triangulate = True
_m = ob_l_ink.modifiers.new('Auto Smooth', 'NODES')
_m.node_group = ng_auto_smooth
_gi = [s.identifier for s in ng_auto_smooth.interface.items_tree if s.item_type == 'SOCKET' and s.in_out == 'INPUT']
_m[_gi[1]] = 1.047  # Angle
ob_l_colorpalette_template.location = (1.15, -2.673, 2.237)
ob_l_colorpalette_template.rotation_euler = (1.571, 0.0, 0.0)
ob_l_colorpalette_template.scale = (0.5346, 0.5346, 0.5346)
ob_l_colorpalette_template.lineart.crease_threshold = 0.0
ob_camera.location = (0.0, -10.0, 1.52)
ob_camera.rotation_euler = (1.571, 0.0, 0.0)
ob_camera.lock_location = (True, False, True)
ob_camera.lock_rotation = (True, True, True)
ob_camera.lineart.crease_threshold = 0.0
ob_sun.location = (-3.896, -1.425, 1.798)
ob_sun.rotation_euler = (5.897, -0.8744, -3.432)
ob_sun.lineart.crease_threshold = 0.0
ob_ground_disc.location = (0.0, 0.0, 0.0)
ob_ground_disc.lineart.crease_threshold = 0.0

# ---- collection membership
col_linked_materials.objects.link(ob_l_wordballoon)
col_linked_materials.objects.link(ob_l_wordballoonfont)
col_linked_materials.objects.link(ob_l_caption)
col_linked_materials.objects.link(ob_linkedcaptiontext)
col_linked_materials.objects.link(ob_l_sfx)
col_linked_materials.objects.link(ob_linkedsfxtext)
col_linked_materials.objects.link(ob_l_border)
col_linked_materials.objects.link(ob_l_toon)
col_linked_materials.objects.link(ob_l_white)
col_linked_materials.objects.link(ob_l_black)
col_linked_materials.objects.link(ob_l_whiteshadow)
col_linked_materials.objects.link(ob_l_blackshadow)
col_linked_materials.objects.link(ob_l_toongradient)
col_linked_materials.objects.link(ob_sprite)
col_linked_materials.objects.link(ob_l_colorpalette)
col_linked_materials.objects.link(ob_l_ink)
col_linked_materials.objects.link(ob_l_colorpalette_template)
col_backstage.objects.link(ob_camera)
col_backstage.objects.link(ob_sun)
col_backstage.objects.link(ob_ground_disc)

# ---- scene / render settings (as saved in the file)
scene.camera = ob_camera
scene.frame_start = 1; scene.frame_end = 72; scene.frame_set(1)
scene.render.engine = 'BLENDER_EEVEE_NEXT'
scene.render.image_settings.file_format = 'FFMPEG'
scene.render.image_settings.color_mode = 'RGB'
scene.render.image_settings.exr_codec = 'NONE'
scene.render.resolution_x = 690
scene.render.resolution_y = 690
scene.render.simplify_subdivision_render = 0
scene.render.simplify_child_particles_render = 0.0
scene.cycles.feature_set = 'EXPERIMENTAL'
scene.cycles.use_denoising = False
scene.cycles.samples = 32
scene.cycles.sampling_pattern = 'TABULATED_SOBOL'
scene.cycles.use_adaptive_sampling = False
scene.cycles.use_light_tree = False
scene.eevee.taa_samples = 1
scene.eevee.use_taa_reprojection = False
scene.eevee.use_gtao = True
scene.view_settings.view_transform = 'Raw'
scene.view_settings.exposure = 1.0
bpy.context.view_layer.update()
